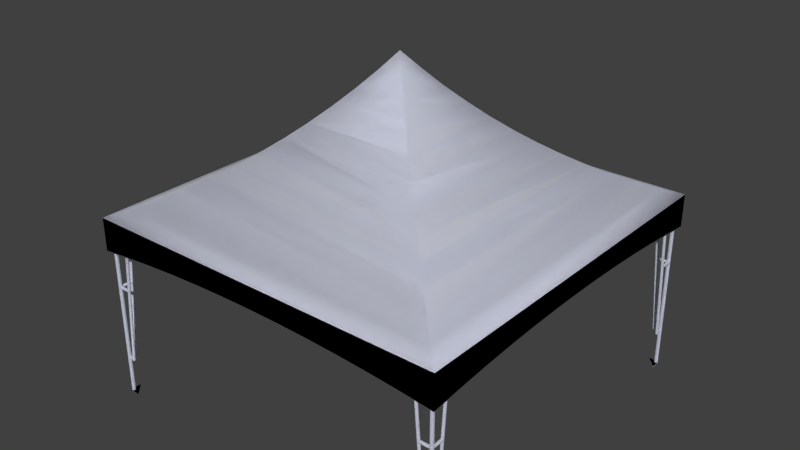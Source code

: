 # Source: barnum.blend  (saved by Blender 2.74.0; exported with 4.5.12 LTS)
import bpy
from mathutils import Matrix  # noqa: F401  (used for matrix-valued properties, if any)

bpy.ops.wm.read_factory_settings(use_empty=True)
scene = bpy.context.scene
scene.name = 'Scene'

# ---- collections
col_collection_1 = bpy.data.collections.new('Collection 1'); scene.collection.children.link(col_collection_1)

# ---- materials (node trees are filled in below, after node groups)
mat_material_001 = bpy.data.materials.new('material.001')
mat_material_001.alpha_threshold = 0.0
mat_material_001.use_transparent_shadow = False
mat_material_001.diffuse_color = (1.0, 1.0, 1.0, 1.0)
mat_material_001.roughness = 0.5
mat_material_0_001 = bpy.data.materials.new('material_0.001')
mat_material_0_001.alpha_threshold = 0.0
mat_material_0_001.use_transparent_shadow = False
mat_material_0_001.diffuse_color = (0.8382, 0.8627, 1.0, 1.0)
mat_material_0_001.roughness = 0.5
mat_edge_color000255_001 = bpy.data.materials.new('edge_color000255.001')
mat_edge_color000255_001.alpha_threshold = 0.0
mat_edge_color000255_001.use_transparent_shadow = False
mat_edge_color000255_001.roughness = 0.5

# ---- material node trees

# ---- world
world_world = bpy.data.worlds.new('World'); scene.world = world_world
world_world.color = (0.05088, 0.05088, 0.05088)
world_world.use_sun_shadow = False
world_world.sun_shadow_jitter_overblur = 0.0
world_world.cycles.sampling_method = 'MANUAL'
world_world.cycles.sample_map_resolution = 256

# ---- meshes
me_id78 = bpy.data.meshes.new('ID78')
me_id78.from_pydata([(161.1, 35.71, 36.24), (169.9, 169.9, 30.84), (161.1, 161.1, 36.24), (169.9, 26.99, 30.84), (169.9, 26.99, 30.84), (161.1, 35.71, 36.24), (169.9, 169.9, 30.84), (161.1, 161.1, 36.24), (161.1, 35.71, 36.24), (169.9, 26.99, 30.84), (169.9, 169.9, 30.84), (161.1, 161.1, 36.24), (35.71, 35.71, 36.24), (26.99, 26.99, 30.84), (35.71, 35.71, 36.24), (26.99, 26.99, 30.84), (26.99, 26.99, 30.84), (35.71, 35.71, 36.24), (178.7, 18.12, 25.94), (178.7, 178.7, 25.94), (178.7, 178.7, 25.94), (178.7, 18.12, 25.94), (178.7, 18.12, 25.94), (178.7, 178.7, 25.94), (35.71, 161.1, 36.24), (26.99, 169.9, 30.84), (35.71, 161.1, 36.24), (26.99, 169.9, 30.84), (26.99, 169.9, 30.84), (35.71, 161.1, 36.24), (152.6, 44.26, 42.13), (152.6, 152.6, 42.13), (152.6, 44.26, 42.13), (152.6, 152.6, 42.13), (152.6, 44.26, 42.13), (152.6, 152.6, 42.13), (18.12, 18.12, 25.94), (18.12, 18.12, 25.94), (18.12, 18.12, 25.94), (44.26, 44.26, 42.13), (44.26, 44.26, 42.13), (44.26, 44.26, 42.13), (187.7, 9.12, 21.57), (187.7, 187.7, 21.57), (187.7, 187.7, 21.57), (187.7, 9.12, 21.57), (187.7, 9.12, 21.57), (187.7, 187.7, 21.57), (18.12, 178.7, 25.94), (18.12, 178.7, 25.94), (18.12, 178.7, 25.94), (44.26, 152.6, 42.13), (44.26, 152.6, 42.13), (44.26, 152.6, 42.13), (144.2, 52.64, 48.52), (144.2, 144.2, 48.52), (144.2, 52.64, 48.52), (144.2, 144.2, 48.52), (144.2, 52.64, 48.52), (144.2, 144.2, 48.52), (9.12, 9.12, 21.57), (9.12, 9.12, 21.57), (9.12, 9.12, 21.57), (52.64, 52.64, 48.52), (52.64, 52.64, 48.52), (52.64, 52.64, 48.52), (196.9, 0.0, 17.72), (196.9, 196.9, 17.72), (196.9, 196.9, 17.72), (196.9, 0.0, 17.72), (196.9, 0.0, 17.72), (196.9, 196.9, 17.72), (9.12, 187.7, 21.57), (9.12, 187.7, 21.57), (9.12, 187.7, 21.57), (52.64, 144.2, 48.52), (52.64, 144.2, 48.52), (52.64, 144.2, 48.52), (136.0, 60.83, 55.38), (136.0, 136.0, 55.38), (136.0, 60.83, 55.38), (136.0, 136.0, 55.38), (136.0, 60.83, 55.38), (136.0, 136.0, 55.38), (2.842e-14, 0.0, 17.72), (2.842e-14, 0.0, 17.72), (2.842e-14, 0.0, 17.72), (60.83, 60.83, 55.38), (60.83, 60.83, 55.38), (60.83, 60.83, 55.38), (196.9, 16.34, 1.803), (196.9, 0.0, 0.0), (196.9, 32.72, 3.279), (196.9, 49.12, 4.428), (196.9, 65.55, 5.249), (196.9, 81.98, 5.741), (196.9, 98.43, 5.906), (196.9, 114.9, 5.741), (196.9, 131.3, 5.249), (196.9, 147.7, 4.428), (196.9, 164.1, 3.279), (196.9, 180.5, 1.803), (196.9, 196.9, 0.0), (196.9, 196.9, 0.0), (196.9, 180.5, 1.803), (196.9, 164.1, 3.279), (196.9, 147.7, 4.428), (196.9, 131.3, 5.249), (196.9, 114.9, 5.741), (196.9, 98.43, 5.906), (196.9, 81.98, 5.741), (196.9, 65.55, 5.249), (196.9, 49.12, 4.428), (196.9, 32.72, 3.279), (196.9, 16.34, 1.803), (196.9, 0.0, 0.0), (196.9, 0.0, 0.0), (196.9, 16.34, 1.803), (196.9, 32.72, 3.279), (196.9, 49.12, 4.428), (196.9, 65.55, 5.249), (196.9, 81.98, 5.741), (196.9, 98.43, 5.906), (196.9, 114.9, 5.741), (196.9, 131.3, 5.249), (196.9, 147.7, 4.428), (196.9, 164.1, 3.279), (196.9, 180.5, 1.803), (196.9, 196.9, 0.0), (0.0, 196.9, 17.72), (0.0, 196.9, 17.72), (0.0, 196.9, 17.72), (60.83, 136.0, 55.38), (60.83, 136.0, 55.38), (60.83, 136.0, 55.38), (128.0, 68.81, 62.72), (128.0, 128.0, 62.72), (128.0, 68.81, 62.72), (128.0, 128.0, 62.72), (128.0, 68.81, 62.72), (128.0, 128.0, 62.72), (180.5, 1.303e-14, 1.803), (164.1, 1.185e-14, 3.279), (147.7, 1.066e-14, 4.428), (131.3, 9.479e-15, 5.249), (114.9, 8.292e-15, 5.741), (98.43, 7.105e-15, 5.906), (16.34, 1.18e-15, 1.803), (2.842e-14, 0.0, 0.0), (32.72, 2.362e-15, 3.279), (49.12, 3.546e-15, 4.428), (65.55, 4.732e-15, 5.249), (81.98, 5.918e-15, 5.741), (98.43, 7.105e-15, 5.906), (81.98, 5.918e-15, 5.741), (65.55, 4.732e-15, 5.249), (49.12, 3.546e-15, 4.428), (32.72, 2.362e-15, 3.279), (16.34, 1.18e-15, 1.803), (2.842e-14, 0.0, 0.0), (114.9, 8.292e-15, 5.741), (131.3, 9.479e-15, 5.249), (147.7, 1.066e-14, 4.428), (164.1, 1.185e-14, 3.279), (180.5, 1.303e-14, 1.803), (2.842e-14, 0.0, 0.0), (16.34, 1.18e-15, 1.803), (32.72, 2.362e-15, 3.279), (49.12, 3.546e-15, 4.428), (65.55, 4.732e-15, 5.249), (81.98, 5.918e-15, 5.741), (98.43, 7.105e-15, 5.906), (114.9, 8.292e-15, 5.741), (131.3, 9.479e-15, 5.249), (147.7, 1.066e-14, 4.428), (164.1, 1.185e-14, 3.279), (180.5, 1.303e-14, 1.803), (68.81, 68.81, 62.72), (68.81, 68.81, 62.72), (68.81, 68.81, 62.72), (16.34, 196.9, 1.803), (2.842e-14, 196.9, 0.0), (32.72, 196.9, 3.279), (49.12, 196.9, 4.428), (65.55, 196.9, 5.249), (81.98, 196.9, 5.741), (98.43, 196.9, 5.906), (180.5, 196.9, 1.803), (164.1, 196.9, 3.279), (147.7, 196.9, 4.428), (131.3, 196.9, 5.249), (114.9, 196.9, 5.741), (98.43, 196.9, 5.906), (114.9, 196.9, 5.741), (131.3, 196.9, 5.249), (147.7, 196.9, 4.428), (164.1, 196.9, 3.279), (180.5, 196.9, 1.803), (81.98, 196.9, 5.741), (65.55, 196.9, 5.249), (49.12, 196.9, 4.428), (32.72, 196.9, 3.279), (16.34, 196.9, 1.803), (2.842e-14, 196.9, 0.0), (180.5, 196.9, 1.803), (164.1, 196.9, 3.279), (147.7, 196.9, 4.428), (131.3, 196.9, 5.249), (114.9, 196.9, 5.741), (98.43, 196.9, 5.906), (81.98, 196.9, 5.741), (65.55, 196.9, 5.249), (49.12, 196.9, 4.428), (32.72, 196.9, 3.279), (16.34, 196.9, 1.803), (2.842e-14, 196.9, 0.0), (68.81, 128.0, 62.72), (68.81, 128.0, 62.72), (68.81, 128.0, 62.72), (120.3, 76.57, 70.5), (120.3, 120.3, 70.5), (120.3, 120.3, 70.5), (120.3, 76.57, 70.5), (120.3, 76.57, 70.5), (120.3, 120.3, 70.5), (8.294e-15, 16.34, 1.803), (1.012e-14, 32.72, 3.279), (1.195e-14, 49.12, 4.428), (1.378e-14, 65.55, 5.249), (1.561e-14, 81.98, 5.741), (1.745e-14, 98.43, 5.906), (1.928e-14, 114.9, 5.741), (2.111e-14, 131.3, 5.249), (2.294e-14, 147.7, 4.428), (2.477e-14, 164.1, 3.279), (2.66e-14, 180.5, 1.803), (2.66e-14, 180.5, 1.803), (2.477e-14, 164.1, 3.279), (2.294e-14, 147.7, 4.428), (2.111e-14, 131.3, 5.249), (1.928e-14, 114.9, 5.741), (1.745e-14, 98.43, 5.906), (1.561e-14, 81.98, 5.741), (1.378e-14, 65.55, 5.249), (1.195e-14, 49.12, 4.428), (1.012e-14, 32.72, 3.279), (8.294e-15, 16.34, 1.803), (2.66e-14, 180.5, 1.803), (2.477e-14, 164.1, 3.279), (2.294e-14, 147.7, 4.428), (2.111e-14, 131.3, 5.249), (1.928e-14, 114.9, 5.741), (1.745e-14, 98.43, 5.906), (1.561e-14, 81.98, 5.741), (1.378e-14, 65.55, 5.249), (1.195e-14, 49.12, 4.428), (1.012e-14, 32.72, 3.279), (8.294e-15, 16.34, 1.803), (76.57, 76.57, 70.5), (76.57, 76.57, 70.5), (76.57, 76.57, 70.5), (76.57, 120.3, 70.5), (76.57, 120.3, 70.5), (76.57, 120.3, 70.5), (112.7, 84.1, 78.73), (112.7, 112.7, 78.73), (112.7, 112.7, 78.73), (112.7, 84.1, 78.73), (112.7, 84.1, 78.73), (112.7, 112.7, 78.73), (84.1, 84.1, 78.73), (84.1, 84.1, 78.73), (84.1, 84.1, 78.73), (84.1, 112.7, 78.73), (84.1, 112.7, 78.73), (84.1, 112.7, 78.73), (105.5, 91.39, 87.39), (105.5, 105.5, 87.39), (105.5, 105.5, 87.39), (105.5, 91.39, 87.39), (105.5, 91.39, 87.39), (105.5, 105.5, 87.39), (91.39, 91.39, 87.39), (91.39, 91.39, 87.39), (91.39, 91.39, 87.39), (91.39, 105.5, 87.39), (91.39, 105.5, 87.39), (91.39, 105.5, 87.39), (98.43, 98.43, 96.46), (98.43, 98.43, 96.46), (98.43, 98.43, 96.46)], [(116, 117), (117, 118), (118, 119), (119, 120), (120, 121), (121, 122), (122, 123), (123, 124), (124, 125), (125, 126), (126, 127), (127, 128), (165, 166), (166, 167), (167, 168), (168, 169), (169, 170), (170, 171), (171, 172), (172, 173), (173, 174), (174, 175), (175, 176), (176, 116), (128, 204), (204, 205), (205, 206), (206, 207), (207, 208), (208, 209), (209, 210), (210, 211), (211, 212), (212, 213), (213, 214), (214, 215), (215, 247), (247, 248), (248, 249), (249, 250), (250, 251), (251, 252), (252, 253), (253, 254), (254, 255), (255, 256), (256, 257), (257, 165)], [(0, 1, 2), (1, 0, 3), (3, 12, 13), (12, 3, 0), (18, 1, 3), (1, 18, 19), (24, 1, 25), (1, 24, 2), (30, 2, 31), (2, 30, 0), (12, 25, 13), (25, 12, 24), (18, 13, 36), (13, 18, 3), (0, 39, 12), (39, 0, 30), (42, 19, 18), (19, 42, 43), (25, 19, 48), (19, 25, 1), (51, 2, 24), (2, 51, 31), (54, 31, 55), (31, 54, 30), (13, 48, 36), (48, 13, 25), (12, 51, 24), (51, 12, 39), (42, 36, 60), (36, 42, 18), (30, 63, 39), (63, 30, 54), (66, 43, 42), (43, 66, 67), (48, 43, 72), (43, 48, 19), (75, 31, 51), (31, 75, 55), (78, 55, 79), (55, 78, 54), (36, 72, 60), (72, 36, 48), (39, 75, 51), (75, 39, 63), (66, 60, 84), (60, 66, 42), (54, 87, 63), (87, 54, 78), (90, 66, 91), (66, 90, 92), (66, 92, 67), (67, 92, 93), (67, 93, 94), (67, 94, 95), (67, 95, 96), (67, 96, 97), (67, 97, 98), (67, 98, 99), (67, 99, 100), (67, 100, 101), (67, 101, 102), (72, 67, 129), (67, 72, 43), (132, 55, 75), (55, 132, 79), (135, 79, 136), (79, 135, 78), (84, 72, 129), (72, 84, 60), (63, 132, 75), (132, 63, 87), (66, 141, 91), (141, 66, 142), (142, 66, 143), (143, 66, 144), (144, 66, 145), (145, 66, 146), (147, 84, 148), (84, 147, 149), (84, 149, 150), (84, 150, 151), (84, 151, 152), (84, 152, 146), (84, 146, 66), (78, 177, 87), (177, 78, 135), (129, 180, 181), (180, 129, 182), (182, 129, 183), (183, 129, 184), (184, 129, 185), (185, 129, 186), (187, 67, 102), (67, 187, 188), (67, 188, 189), (67, 189, 190), (67, 190, 191), (67, 191, 186), (67, 186, 129), (216, 79, 132), (79, 216, 136), (136, 219, 135), (219, 136, 220), (84, 225, 148), (225, 84, 226), (226, 84, 129), (226, 129, 227), (227, 129, 228), (228, 129, 229), (229, 129, 230), (230, 129, 231), (231, 129, 232), (232, 129, 233), (233, 129, 234), (234, 129, 235), (235, 129, 181), (87, 216, 132), (216, 87, 177), (219, 177, 135), (177, 219, 258), (261, 136, 216), (136, 261, 220), (220, 264, 219), (264, 220, 265), (258, 216, 177), (216, 258, 261), (264, 258, 219), (258, 264, 270), (273, 220, 261), (220, 273, 265), (265, 276, 264), (276, 265, 277), (270, 261, 258), (261, 270, 273), (276, 270, 264), (270, 276, 282), (285, 265, 273), (265, 285, 277), (277, 288, 276), (282, 273, 270), (273, 282, 285), (288, 282, 276), (288, 277, 285), (285, 282, 288), (4, 5, 6), (7, 6, 5), (5, 4, 14), (15, 14, 4), (20, 21, 6), (4, 6, 21), (7, 26, 6), (27, 6, 26), (5, 32, 7), (33, 7, 32), (26, 14, 27), (15, 27, 14), (4, 21, 15), (37, 15, 21), (32, 5, 40), (14, 40, 5), (44, 45, 20), (21, 20, 45), (6, 27, 20), (49, 20, 27), (33, 52, 7), (26, 7, 52), (32, 56, 33), (57, 33, 56), (27, 15, 49), (37, 49, 15), (40, 14, 52), (26, 52, 14), (21, 45, 37), (61, 37, 45), (56, 32, 64), (40, 64, 32), (68, 69, 44), (45, 44, 69), (20, 49, 44), (73, 44, 49), (57, 76, 33), (52, 33, 76), (56, 80, 57), (81, 57, 80), (49, 37, 73), (61, 73, 37), (64, 40, 76), (52, 76, 40), (45, 69, 61), (85, 61, 69), (80, 56, 88), (64, 88, 56), (103, 104, 68), (104, 105, 68), (105, 106, 68), (106, 107, 68), (107, 108, 68), (108, 109, 68), (109, 110, 68), (110, 111, 68), (111, 112, 68), (112, 113, 68), (68, 113, 69), (113, 114, 69), (115, 69, 114), (44, 73, 68), (130, 68, 73), (81, 133, 57), (76, 57, 133), (80, 137, 81), (138, 81, 137), (61, 85, 73), (130, 73, 85), (88, 64, 133), (76, 133, 64), (69, 153, 85), (153, 154, 85), (154, 155, 85), (155, 156, 85), (156, 157, 85), (157, 158, 85), (159, 85, 158), (153, 69, 160), (160, 69, 161), (161, 69, 162), (162, 69, 163), (163, 69, 164), (115, 164, 69), (137, 80, 178), (88, 178, 80), (130, 192, 68), (192, 193, 68), (193, 194, 68), (194, 195, 68), (195, 196, 68), (196, 197, 68), (103, 68, 197), (192, 130, 198), (198, 130, 199), (199, 130, 200), (200, 130, 201), (201, 130, 202), (203, 202, 130), (138, 217, 81), (133, 81, 217), (221, 138, 222), (137, 222, 138), (203, 130, 236), (236, 130, 237), (237, 130, 238), (238, 130, 239), (239, 130, 240), (240, 130, 241), (241, 130, 242), (242, 130, 243), (243, 130, 244), (244, 130, 245), (130, 85, 245), (245, 85, 246), (159, 246, 85), (178, 88, 217), (133, 217, 88), (259, 222, 178), (137, 178, 222), (221, 262, 138), (217, 138, 262), (266, 221, 267), (222, 267, 221), (262, 259, 217), (178, 217, 259), (271, 267, 259), (222, 259, 267), (266, 274, 221), (262, 221, 274), (278, 266, 279), (267, 279, 266), (274, 271, 262), (259, 262, 271), (283, 279, 271), (267, 271, 279), (278, 286, 266), (274, 266, 286), (279, 289, 278), (286, 283, 274), (271, 274, 283), (279, 283, 289), (286, 278, 289), (289, 283, 286)])
me_id78.polygons.foreach_set('use_smooth', [True] * 288)
me_id78.polygons.foreach_set('material_index', [0, 0, 0, 0, 0, 0, 0, 0, 0, 0, 0, 0, 0, 0, 0, 0, 0, 0, 0, 0, 0, 0, 0, 0, 0, 0, 0, 0, 0, 0, 0, 0, 0, 0, 0, 0, 0, 0, 0, 0, 0, 0, 0, 0, 0, 0, 0, 0, 0, 0, 0, 0, 0, 0, 0, 0, 0, 0, 0, 0, 0, 0, 0, 0, 0, 0, 0, 0, 0, 0, 0, 0, 0, 0, 0, 0, 0, 0, 0, 0, 0, 0, 0, 0, 0, 0, 0, 0, 0, 0, 0, 0, 0, 0, 0, 0, 0, 0, 0, 0, 0, 0, 0, 0, 0, 0, 0, 0, 0, 0, 0, 0, 0, 0, 0, 0, 0, 0, 0, 0, 0, 0, 0, 0, 0, 0, 0, 0, 0, 0, 0, 0, 0, 0, 0, 0, 0, 0, 0, 0, 0, 0, 0, 0, 1, 1, 1, 1, 1, 1, 1, 1, 1, 1, 1, 1, 1, 1, 1, 1, 1, 1, 1, 1, 1, 1, 1, 1, 1, 1, 1, 1, 1, 1, 1, 1, 1, 1, 1, 1, 1, 1, 1, 1, 1, 1, 1, 1, 1, 1, 1, 1, 1, 1, 1, 1, 1, 1, 1, 1, 1, 1, 1, 1, 1, 1, 1, 1, 1, 1, 1, 1, 1, 1, 1, 1, 1, 1, 1, 1, 1, 1, 1, 1, 1, 1, 1, 1, 1, 1, 1, 1, 1, 1, 1, 1, 1, 1, 1, 1, 1, 1, 1, 1, 1, 1, 1, 1, 1, 1, 1, 1, 1, 1, 1, 1, 1, 1, 1, 1, 1, 1, 1, 1, 1, 1, 1, 1, 1, 1, 1, 1, 1, 1, 1, 1, 1, 1, 1, 1, 1, 1, 1, 1, 1, 1, 1, 1])
me_id78.materials.append(None)
me_id78.materials.append(None)
me_id78.materials.append(None)
me_id78.use_remesh_preserve_volume = False
me_id78.use_remesh_preserve_attributes = False
me_id78.use_mirror_vertex_groups = False
me_id78.update()
me_id43 = bpy.data.meshes.new('ID43')
me_id43.from_pydata([(5.906, -0.9843, 0.3937), (0.9843, -0.9843, 0.0), (5.906, -0.9843, 0.0), (0.9843, -0.9843, 0.3937), (0.9843, -0.9843, 0.3937), (5.906, -0.9843, 0.3937), (0.9843, -0.9843, 0.0), (5.906, -0.9843, 0.0), (0.9843, -0.9843, 0.0), (5.906, -0.9843, 0.0), (5.906, -0.9843, 0.3937), (0.9843, -0.9843, 0.3937), (1.11e-16, 4.921, 0.0), (0.03354, -0.2547, 0.0), (0.0, 0.0, 0.0), (5.906, -0.9843, 0.0), (0.1319, -0.4921, 0.0), (0.2883, -0.696, 0.0), (0.4921, -0.8524, 0.0), (0.7295, -0.9507, 0.0), (0.9843, -0.9843, 0.0), (0.9843, -0.9843, 0.0), (5.906, -0.9843, 0.0), (0.7295, -0.9507, 0.0), (0.4921, -0.8524, 0.0), (0.2883, -0.696, 0.0), (0.1319, -0.4921, 0.0), (0.03354, -0.2547, 0.0), (1.11e-16, 4.921, 0.0), (0.0, 0.0, 0.0), (0.7295, -0.9507, 0.0), (0.4921, -0.8524, 0.0), (0.2883, -0.696, 0.0), (0.1319, -0.4921, 0.0), (0.03354, -0.2547, 0.0), (0.0, 0.0, 0.0), (1.11e-16, 4.921, 0.0), (1.11e-16, 4.921, 0.0), (5.906, -0.9843, 0.3937), (5.906, -0.9843, 0.0), (1.11e-16, 4.921, 0.3937), (1.11e-16, 4.921, 0.3937), (1.11e-16, 4.921, 0.0), (5.906, -0.9843, 0.3937), (5.906, -0.9843, 0.0), (1.11e-16, 4.921, 0.3937), (0.03354, -0.2547, 0.3937), (1.11e-16, 4.921, 0.3937), (0.0, 0.0, 0.3937), (5.906, -0.9843, 0.3937), (0.1319, -0.4921, 0.3937), (0.2883, -0.696, 0.3937), (0.4921, -0.8524, 0.3937), (0.7295, -0.9507, 0.3937), (0.9843, -0.9843, 0.3937), (0.9843, -0.9843, 0.3937), (0.7295, -0.9507, 0.3937), (5.906, -0.9843, 0.3937), (0.4921, -0.8524, 0.3937), (0.2883, -0.696, 0.3937), (0.1319, -0.4921, 0.3937), (0.03354, -0.2547, 0.3937), (1.11e-16, 4.921, 0.3937), (0.0, 0.0, 0.3937), (0.0, 0.0, 0.3937), (0.03354, -0.2547, 0.3937), (0.1319, -0.4921, 0.3937), (0.2883, -0.696, 0.3937), (0.4921, -0.8524, 0.3937), (0.7295, -0.9507, 0.3937), (0.7295, -0.9507, 0.0), (0.7295, -0.9507, 0.3937), (0.7295, -0.9507, 0.3937), (0.7295, -0.9507, 0.0), (0.4921, -0.8524, 0.0), (0.4921, -0.8524, 0.3937), (0.4921, -0.8524, 0.3937), (0.4921, -0.8524, 0.0), (0.2883, -0.696, 0.0), (0.2883, -0.696, 0.3937), (0.2883, -0.696, 0.3937), (0.2883, -0.696, 0.0), (0.1319, -0.4921, 0.3937), (0.1319, -0.4921, 0.0), (0.1319, -0.4921, 0.0), (0.1319, -0.4921, 0.3937), (0.03354, -0.2547, 0.3937), (0.03354, -0.2547, 0.0), (0.03354, -0.2547, 0.0), (0.03354, -0.2547, 0.3937), (0.0, 0.0, 0.3937), (0.0, 0.0, 0.0), (0.0, 0.0, 0.0), (0.0, 0.0, 0.3937), (1.11e-16, 4.921, 0.3937), (1.11e-16, 4.921, 0.0), (1.11e-16, 4.921, 0.0), (1.11e-16, 4.921, 0.3937)], [(8, 9), (10, 9), (11, 10), (8, 30), (30, 31), (31, 32), (32, 33), (33, 34), (34, 35), (36, 35), (36, 9), (45, 10), (36, 45), (45, 64), (65, 64), (66, 65), (67, 66), (68, 67), (69, 68), (11, 69)], [(0, 1, 2), (1, 0, 3), (12, 13, 14), (13, 12, 15), (13, 15, 16), (16, 15, 17), (17, 15, 18), (18, 15, 19), (19, 15, 20), (37, 38, 39), (38, 37, 40), (46, 47, 48), (47, 46, 49), (49, 46, 50), (49, 50, 51), (49, 51, 52), (49, 52, 53), (49, 53, 54), (3, 70, 1), (70, 3, 71), (71, 74, 70), (74, 71, 75), (75, 78, 74), (78, 75, 79), (82, 78, 79), (78, 82, 83), (86, 83, 82), (83, 86, 87), (90, 87, 86), (87, 90, 91), (94, 91, 90), (91, 94, 95), (4, 5, 6), (7, 6, 5), (21, 22, 23), (23, 22, 24), (24, 22, 25), (25, 22, 26), (26, 22, 27), (22, 28, 27), (29, 27, 28), (41, 42, 43), (44, 43, 42), (55, 56, 57), (56, 58, 57), (58, 59, 57), (59, 60, 57), (60, 61, 57), (57, 61, 62), (63, 62, 61), (72, 4, 73), (6, 73, 4), (76, 72, 77), (73, 77, 72), (80, 76, 81), (77, 81, 76), (84, 85, 81), (80, 81, 85), (88, 89, 84), (85, 84, 89), (92, 93, 88), (89, 88, 93), (96, 97, 92), (93, 92, 97)])
me_id43.polygons.foreach_set('use_smooth', [1, 1, 0, 0, 0, 0, 0, 0, 0, 0, 0, 0, 0, 0, 0, 0, 0, 0, 1, 1, 1, 1, 1, 1, 1, 1, 1, 1, 1, 1, 1, 1, 1, 1, 0, 0, 0, 0, 0, 0, 0, 0, 0, 0, 0, 0, 0, 0, 0, 0, 1, 1, 1, 1, 1, 1, 1, 1, 1, 1, 1, 1, 1, 1])
me_id43.polygons.foreach_set('material_index', [0, 0, 0, 0, 0, 0, 0, 0, 0, 0, 0, 0, 0, 0, 0, 0, 0, 0, 0, 0, 0, 0, 0, 0, 0, 0, 0, 0, 0, 0, 0, 0, 1, 1, 1, 1, 1, 1, 1, 1, 1, 1, 1, 1, 1, 1, 1, 1, 1, 1, 1, 1, 1, 1, 1, 1, 1, 1, 1, 1, 1, 1, 1, 1])
me_id43.materials.append(None)
me_id43.materials.append(None)
me_id43.materials.append(None)
me_id43.use_remesh_preserve_volume = False
me_id43.use_remesh_preserve_attributes = False
me_id43.use_mirror_vertex_groups = False
me_id43.update()
me_id29 = bpy.data.meshes.new('ID29')
me_id29.from_pydata([(0.0, 0.7874, 78.74), (0.02683, 0.5836, 0.0), (0.02683, 0.5836, 78.74), (0.0, 0.7874, 0.0), (0.0, 0.7874, 0.0), (0.0, 0.7874, 78.74), (0.02683, 0.5836, 0.0), (0.02683, 0.5836, 78.74), (0.02683, 0.5836, 0.0), (0.0, 0.7874, 0.0), (0.02683, 0.5836, 78.74), (0.0, 0.7874, 78.74), (0.02683, 0.9912, 0.0), (0.02683, 0.5836, 0.0), (0.0, 0.7874, 0.0), (0.1055, 1.181, 0.0), (0.1055, 0.3937, 0.0), (0.2306, 1.344, 0.0), (0.2306, 0.2306, 0.0), (0.3937, 1.469, 0.0), (0.3937, 0.1055, 0.0), (0.5836, 1.548, 0.0), (0.5836, 0.02683, 0.0), (0.7874, 1.575, 0.0), (0.7874, 0.0, 0.0), (0.9912, 1.548, 0.0), (0.9912, 0.02683, 0.0), (1.181, 1.469, 0.0), (1.181, 0.1055, 0.0), (1.344, 1.344, 0.0), (1.344, 0.2306, 0.0), (1.469, 1.181, 0.0), (1.469, 0.3937, 0.0), (1.548, 0.9912, 0.0), (1.548, 0.5836, 0.0), (1.575, 0.7874, 0.0), (1.575, 0.7874, 0.0), (1.548, 0.9912, 0.0), (1.548, 0.5836, 0.0), (1.469, 0.3937, 0.0), (1.469, 1.181, 0.0), (1.344, 0.2306, 0.0), (1.344, 1.344, 0.0), (1.181, 0.1055, 0.0), (1.181, 1.469, 0.0), (0.9912, 0.02683, 0.0), (0.9912, 1.548, 0.0), (0.7874, 0.0, 0.0), (0.7874, 1.575, 0.0), (0.5836, 0.02683, 0.0), (0.5836, 1.548, 0.0), (0.3937, 0.1055, 0.0), (0.3937, 1.469, 0.0), (0.2306, 0.2306, 0.0), (0.2306, 1.344, 0.0), (0.1055, 0.3937, 0.0), (0.1055, 1.181, 0.0), (0.02683, 0.5836, 0.0), (0.02683, 0.9912, 0.0), (0.0, 0.7874, 0.0), (0.5836, 1.548, 0.0), (0.7874, 1.575, 0.0), (0.9912, 1.548, 0.0), (1.181, 1.469, 0.0), (1.344, 1.344, 0.0), (1.469, 1.181, 0.0), (1.548, 0.9912, 0.0), (1.575, 0.7874, 0.0), (1.548, 0.5836, 0.0), (1.469, 0.3937, 0.0), (1.344, 0.2306, 0.0), (1.181, 0.1055, 0.0), (0.9912, 0.02683, 0.0), (0.7874, 0.0, 0.0), (0.5836, 0.02683, 0.0), (0.3937, 0.1055, 0.0), (0.2306, 0.2306, 0.0), (0.1055, 0.3937, 0.0), (0.02683, 0.9912, 0.0), (0.1055, 1.181, 0.0), (0.2306, 1.344, 0.0), (0.3937, 1.469, 0.0), (0.1055, 0.3937, 0.0), (0.1055, 0.3937, 78.74), (0.1055, 0.3937, 0.0), (0.1055, 0.3937, 78.74), (0.1055, 0.3937, 78.74), (0.02683, 0.5836, 78.74), (0.02683, 0.9912, 78.74), (0.0, 0.7874, 78.74), (0.1055, 0.3937, 78.74), (0.1055, 1.181, 78.74), (0.2306, 0.2306, 78.74), (0.2306, 1.344, 78.74), (0.3937, 0.1055, 78.74), (0.3937, 1.469, 78.74), (0.5836, 1.548, 78.74), (0.5836, 0.02683, 78.74), (0.7874, 1.575, 78.74), (0.7874, 0.0, 78.74), (0.9912, 0.02683, 78.74), (0.9912, 1.548, 78.74), (1.181, 1.469, 78.74), (1.181, 0.1055, 78.74), (1.344, 0.2306, 78.74), (1.344, 1.344, 78.74), (1.469, 0.3937, 78.74), (1.469, 1.181, 78.74), (1.548, 0.5836, 78.74), (1.548, 0.9912, 78.74), (1.575, 0.7874, 78.74), (1.575, 0.7874, 78.74), (1.548, 0.5836, 78.74), (1.548, 0.9912, 78.74), (1.469, 1.181, 78.74), (1.469, 0.3937, 78.74), (1.344, 1.344, 78.74), (1.344, 0.2306, 78.74), (1.181, 1.469, 78.74), (1.181, 0.1055, 78.74), (0.9912, 0.02683, 78.74), (0.9912, 1.548, 78.74), (0.7874, 1.575, 78.74), (0.7874, 0.0, 78.74), (0.5836, 0.02683, 78.74), (0.5836, 1.548, 78.74), (0.3937, 0.1055, 78.74), (0.3937, 1.469, 78.74), (0.2306, 1.344, 78.74), (0.2306, 0.2306, 78.74), (0.1055, 1.181, 78.74), (0.1055, 0.3937, 78.74), (0.02683, 0.9912, 78.74), (0.02683, 0.5836, 78.74), (0.0, 0.7874, 78.74), (0.5836, 1.548, 78.74), (0.7874, 1.575, 78.74), (0.3937, 1.469, 78.74), (0.2306, 1.344, 78.74), (0.1055, 1.181, 78.74), (0.02683, 0.9912, 78.74), (0.2306, 0.2306, 78.74), (0.3937, 0.1055, 78.74), (0.5836, 0.02683, 78.74), (0.7874, 0.0, 78.74), (0.9912, 0.02683, 78.74), (1.181, 0.1055, 78.74), (1.344, 0.2306, 78.74), (1.469, 0.3937, 78.74), (1.548, 0.5836, 78.74), (1.575, 0.7874, 78.74), (1.548, 0.9912, 78.74), (1.469, 1.181, 78.74), (1.344, 1.344, 78.74), (1.181, 1.469, 78.74), (0.9912, 1.548, 78.74), (0.02683, 0.9912, 78.74), (0.02683, 0.9912, 0.0), (0.02683, 0.9912, 0.0), (0.02683, 0.9912, 78.74), (0.5836, 1.548, 78.74), (0.7874, 1.575, 0.0), (0.5836, 1.548, 0.0), (0.7874, 1.575, 78.74), (0.7874, 1.575, 78.74), (0.5836, 1.548, 78.74), (0.7874, 1.575, 0.0), (0.5836, 1.548, 0.0), (0.9912, 1.548, 0.0), (0.9912, 1.548, 78.74), (0.9912, 1.548, 78.74), (0.9912, 1.548, 0.0), (1.181, 1.469, 0.0), (1.181, 1.469, 78.74), (1.181, 1.469, 78.74), (1.181, 1.469, 0.0), (1.344, 1.344, 0.0), (1.344, 1.344, 78.74), (1.344, 1.344, 78.74), (1.344, 1.344, 0.0), (1.469, 1.181, 78.74), (1.469, 1.181, 0.0), (1.469, 1.181, 78.74), (1.469, 1.181, 0.0), (1.548, 0.9912, 78.74), (1.548, 0.9912, 0.0), (1.548, 0.9912, 78.74), (1.548, 0.9912, 0.0), (1.575, 0.7874, 78.74), (1.575, 0.7874, 0.0), (1.575, 0.7874, 78.74), (1.575, 0.7874, 0.0), (1.548, 0.5836, 78.74), (1.548, 0.5836, 0.0), (1.548, 0.5836, 78.74), (1.548, 0.5836, 0.0), (1.469, 0.3937, 78.74), (1.469, 0.3937, 0.0), (1.469, 0.3937, 78.74), (1.469, 0.3937, 0.0), (1.344, 0.2306, 78.74), (1.344, 0.2306, 0.0), (1.344, 0.2306, 78.74), (1.344, 0.2306, 0.0), (1.181, 0.1055, 0.0), (1.181, 0.1055, 78.74), (1.181, 0.1055, 78.74), (1.181, 0.1055, 0.0), (0.9912, 0.02683, 0.0), (0.9912, 0.02683, 78.74), (0.9912, 0.02683, 78.74), (0.9912, 0.02683, 0.0), (0.7874, 0.0, 0.0), (0.7874, 0.0, 78.74), (0.7874, 0.0, 78.74), (0.7874, 0.0, 0.0), (0.5836, 0.02683, 0.0), (0.5836, 0.02683, 78.74), (0.5836, 0.02683, 78.74), (0.5836, 0.02683, 0.0), (0.3937, 0.1055, 0.0), (0.3937, 0.1055, 78.74), (0.3937, 0.1055, 78.74), (0.3937, 0.1055, 0.0), (0.2306, 0.2306, 0.0), (0.2306, 0.2306, 78.74), (0.2306, 0.2306, 78.74), (0.2306, 0.2306, 0.0), (0.1055, 1.181, 78.74), (0.1055, 1.181, 0.0), (0.1055, 1.181, 0.0), (0.1055, 1.181, 78.74), (0.2306, 1.344, 78.74), (0.2306, 1.344, 0.0), (0.2306, 1.344, 0.0), (0.2306, 1.344, 78.74), (0.3937, 1.469, 0.0), (0.3937, 1.469, 78.74), (0.3937, 1.469, 78.74), (0.3937, 1.469, 0.0)], [(8, 9), (10, 11), (60, 61), (61, 62), (62, 63), (63, 64), (64, 65), (65, 66), (66, 67), (67, 68), (68, 69), (69, 70), (70, 71), (71, 72), (72, 73), (73, 74), (74, 75), (75, 76), (76, 77), (77, 8), (9, 78), (78, 79), (79, 80), (80, 81), (81, 60), (86, 10), (135, 136), (137, 135), (138, 137), (139, 138), (140, 139), (11, 140), (141, 86), (142, 141), (143, 142), (144, 143), (145, 144), (146, 145), (147, 146), (148, 147), (149, 148), (150, 149), (151, 150), (152, 151), (153, 152), (154, 153), (155, 154), (136, 155)], [(0, 1, 2), (1, 0, 3), (12, 13, 14), (13, 12, 15), (13, 15, 16), (16, 15, 17), (16, 17, 18), (18, 17, 19), (18, 19, 20), (20, 19, 21), (20, 21, 22), (22, 21, 23), (22, 23, 24), (24, 23, 25), (24, 25, 26), (26, 25, 27), (26, 27, 28), (28, 27, 29), (28, 29, 30), (30, 29, 31), (30, 31, 32), (32, 31, 33), (32, 33, 34), (34, 33, 35), (2, 82, 83), (82, 2, 1), (87, 88, 89), (88, 87, 90), (88, 90, 91), (91, 90, 92), (91, 92, 93), (93, 92, 94), (93, 94, 95), (95, 94, 96), (96, 94, 97), (96, 97, 98), (98, 97, 99), (98, 99, 100), (98, 100, 101), (101, 100, 102), (102, 100, 103), (102, 103, 104), (102, 104, 105), (105, 104, 106), (105, 106, 107), (107, 106, 108), (107, 108, 109), (109, 108, 110), (156, 3, 0), (3, 156, 157), (160, 161, 162), (161, 160, 163), (163, 168, 161), (168, 163, 169), (169, 172, 168), (172, 169, 173), (173, 176, 172), (176, 173, 177), (176, 180, 181), (180, 176, 177), (181, 184, 185), (184, 181, 180), (185, 188, 189), (188, 185, 184), (189, 192, 193), (192, 189, 188), (193, 196, 197), (196, 193, 192), (197, 200, 201), (200, 197, 196), (200, 204, 201), (204, 200, 205), (205, 208, 204), (208, 205, 209), (209, 212, 208), (212, 209, 213), (213, 216, 212), (216, 213, 217), (217, 220, 216), (220, 217, 221), (221, 224, 220), (224, 221, 225), (83, 224, 225), (224, 83, 82), (228, 157, 156), (157, 228, 229), (232, 229, 228), (229, 232, 233), (232, 236, 233), (236, 232, 237), (237, 162, 236), (162, 237, 160), (4, 5, 6), (7, 6, 5), (36, 37, 38), (38, 37, 39), (37, 40, 39), (39, 40, 41), (40, 42, 41), (41, 42, 43), (42, 44, 43), (43, 44, 45), (44, 46, 45), (45, 46, 47), (46, 48, 47), (47, 48, 49), (48, 50, 49), (49, 50, 51), (50, 52, 51), (51, 52, 53), (52, 54, 53), (53, 54, 55), (54, 56, 55), (55, 56, 57), (56, 58, 57), (59, 57, 58), (6, 7, 84), (85, 84, 7), (111, 112, 113), (113, 112, 114), (112, 115, 114), (114, 115, 116), (115, 117, 116), (116, 117, 118), (117, 119, 118), (119, 120, 118), (118, 120, 121), (121, 120, 122), (120, 123, 122), (123, 124, 122), (122, 124, 125), (124, 126, 125), (125, 126, 127), (127, 126, 128), (126, 129, 128), (128, 129, 130), (129, 131, 130), (130, 131, 132), (131, 133, 132), (134, 132, 133), (158, 159, 4), (5, 4, 159), (164, 165, 166), (167, 166, 165), (170, 164, 171), (166, 171, 164), (174, 170, 175), (171, 175, 170), (178, 174, 179), (175, 179, 174), (178, 179, 182), (183, 182, 179), (182, 183, 186), (187, 186, 183), (186, 187, 190), (191, 190, 187), (190, 191, 194), (195, 194, 191), (194, 195, 198), (199, 198, 195), (198, 199, 202), (203, 202, 199), (206, 202, 207), (203, 207, 202), (210, 206, 211), (207, 211, 206), (214, 210, 215), (211, 215, 210), (218, 214, 219), (215, 219, 214), (222, 218, 223), (219, 223, 218), (226, 222, 227), (223, 227, 222), (84, 85, 227), (226, 227, 85), (230, 231, 158), (159, 158, 231), (234, 235, 230), (231, 230, 235), (238, 235, 239), (234, 239, 235), (165, 238, 167), (239, 167, 238)])
me_id29.polygons.foreach_set('use_smooth', [1, 1, 0, 0, 0, 0, 0, 0, 0, 0, 0, 0, 0, 0, 0, 0, 0, 0, 0, 0, 0, 0, 0, 0, 1, 1, 0, 0, 0, 0, 0, 0, 0, 0, 0, 0, 0, 0, 0, 0, 0, 0, 0, 0, 0, 0, 0, 0, 1, 1, 1, 1, 1, 1, 1, 1, 1, 1, 1, 1, 1, 1, 1, 1, 1, 1, 1, 1, 1, 1, 1, 1, 1, 1, 1, 1, 1, 1, 1, 1, 1, 1, 1, 1, 1, 1, 1, 1, 1, 1, 1, 1, 1, 1, 0, 0, 0, 0, 0, 0, 0, 0, 0, 0, 0, 0, 0, 0, 0, 0, 0, 0, 0, 0, 0, 0, 1, 1, 0, 0, 0, 0, 0, 0, 0, 0, 0, 0, 0, 0, 0, 0, 0, 0, 0, 0, 0, 0, 0, 0, 1, 1, 1, 1, 1, 1, 1, 1, 1, 1, 1, 1, 1, 1, 1, 1, 1, 1, 1, 1, 1, 1, 1, 1, 1, 1, 1, 1, 1, 1, 1, 1, 1, 1, 1, 1, 1, 1, 1, 1, 1, 1, 1, 1])
me_id29.polygons.foreach_set('material_index', [0, 0, 0, 0, 0, 0, 0, 0, 0, 0, 0, 0, 0, 0, 0, 0, 0, 0, 0, 0, 0, 0, 0, 0, 0, 0, 0, 0, 0, 0, 0, 0, 0, 0, 0, 0, 0, 0, 0, 0, 0, 0, 0, 0, 0, 0, 0, 0, 0, 0, 0, 0, 0, 0, 0, 0, 0, 0, 0, 0, 0, 0, 0, 0, 0, 0, 0, 0, 0, 0, 0, 0, 0, 0, 0, 0, 0, 0, 0, 0, 0, 0, 0, 0, 0, 0, 0, 0, 0, 0, 0, 0, 1, 1, 1, 1, 1, 1, 1, 1, 1, 1, 1, 1, 1, 1, 1, 1, 1, 1, 1, 1, 1, 1, 1, 1, 1, 1, 1, 1, 1, 1, 1, 1, 1, 1, 1, 1, 1, 1, 1, 1, 1, 1, 1, 1, 1, 1, 1, 1, 1, 1, 1, 1, 1, 1, 1, 1, 1, 1, 1, 1, 1, 1, 1, 1, 1, 1, 1, 1, 1, 1, 1, 1, 1, 1, 1, 1, 1, 1, 1, 1, 1, 1, 1, 1, 1, 1, 1, 1, 1, 1, 1, 1])
me_id29.materials.append(None)
me_id29.materials.append(None)
me_id29.materials.append(None)
me_id29.use_remesh_preserve_volume = False
me_id29.use_remesh_preserve_attributes = False
me_id29.use_mirror_vertex_groups = False
me_id29.update()
me_id5_001 = bpy.data.meshes.new('ID5.001')
me_id5_001.from_pydata([(0.2883, 0.696, 78.74), (0.4921, 0.8524, 0.0), (0.2883, 0.696, 0.0), (0.4921, 0.8524, 78.74), (0.4921, 0.8524, 78.74), (0.2883, 0.696, 78.74), (0.4921, 0.8524, 0.0), (0.2883, 0.696, 0.0), (0.2883, 0.696, 0.0), (0.4921, 0.8524, 0.0), (0.2883, 0.696, 78.74), (0.4921, 0.8524, 78.74), (0.03354, 0.2547, 0.0), (0.03354, -0.2547, 0.0), (0.0, 0.0, 0.0), (0.1319, 0.4921, 0.0), (0.1319, -0.4921, 0.0), (0.2883, 0.696, 0.0), (0.2883, -0.696, 0.0), (0.4921, 0.8524, 0.0), (0.4921, -0.8524, 0.0), (0.7295, 0.9507, 0.0), (0.7295, -0.9507, 0.0), (0.9843, 0.9843, 0.0), (0.9843, -0.9843, 0.0), (1.239, 0.9507, 0.0), (1.239, -0.9507, 0.0), (1.476, 0.8524, 0.0), (1.476, -0.8524, 0.0), (1.68, 0.696, 0.0), (1.68, -0.696, 0.0), (1.837, 0.4921, 0.0), (1.837, -0.4921, 0.0), (1.935, 0.2547, 0.0), (1.935, -0.2547, 0.0), (1.969, 0.0, 0.0), (1.969, 0.0, 0.0), (1.935, 0.2547, 0.0), (1.935, -0.2547, 0.0), (1.837, -0.4921, 0.0), (1.837, 0.4921, 0.0), (1.68, -0.696, 0.0), (1.68, 0.696, 0.0), (1.476, -0.8524, 0.0), (1.476, 0.8524, 0.0), (1.239, -0.9507, 0.0), (1.239, 0.9507, 0.0), (0.9843, -0.9843, 0.0), (0.9843, 0.9843, 0.0), (0.7295, -0.9507, 0.0), (0.7295, 0.9507, 0.0), (0.4921, -0.8524, 0.0), (0.4921, 0.8524, 0.0), (0.2883, -0.696, 0.0), (0.2883, 0.696, 0.0), (0.1319, -0.4921, 0.0), (0.1319, 0.4921, 0.0), (0.03354, -0.2547, 0.0), (0.03354, 0.2547, 0.0), (0.0, 0.0, 0.0), (0.7295, 0.9507, 0.0), (0.9843, 0.9843, 0.0), (1.239, 0.9507, 0.0), (1.476, 0.8524, 0.0), (1.68, 0.696, 0.0), (1.837, 0.4921, 0.0), (1.935, 0.2547, 0.0), (1.969, 0.0, 0.0), (1.935, -0.2547, 0.0), (1.837, -0.4921, 0.0), (1.68, -0.696, 0.0), (1.476, -0.8524, 0.0), (1.239, -0.9507, 0.0), (0.9843, -0.9843, 0.0), (0.7295, -0.9507, 0.0), (0.4921, -0.8524, 0.0), (0.2883, -0.696, 0.0), (0.1319, -0.4921, 0.0), (0.03354, -0.2547, 0.0), (0.0, 0.0, 0.0), (0.03354, 0.2547, 0.0), (0.1319, 0.4921, 0.0), (0.1319, 0.4921, 0.0), (0.1319, 0.4921, 78.74), (0.1319, 0.4921, 0.0), (0.1319, 0.4921, 78.74), (0.1319, 0.4921, 78.74), (0.03354, -0.2547, 78.74), (0.03354, 0.2547, 78.74), (0.0, 0.0, 78.74), (0.1319, 0.4921, 78.74), (0.1319, -0.4921, 78.74), (0.2883, 0.696, 78.74), (0.2883, -0.696, 78.74), (0.4921, 0.8524, 78.74), (0.4921, -0.8524, 78.74), (0.7295, 0.9507, 78.74), (0.7295, -0.9507, 78.74), (0.9843, 0.9843, 78.74), (0.9843, -0.9843, 78.74), (1.239, -0.9507, 78.74), (1.239, 0.9507, 78.74), (1.476, 0.8524, 78.74), (1.476, -0.8524, 78.74), (1.68, 0.696, 78.74), (1.68, -0.696, 78.74), (1.837, -0.4921, 78.74), (1.837, 0.4921, 78.74), (1.935, -0.2547, 78.74), (1.935, 0.2547, 78.74), (1.969, 0.0, 78.74), (1.969, 0.0, 78.74), (1.935, -0.2547, 78.74), (1.935, 0.2547, 78.74), (1.837, 0.4921, 78.74), (1.837, -0.4921, 78.74), (1.68, 0.696, 78.74), (1.68, -0.696, 78.74), (1.476, -0.8524, 78.74), (1.476, 0.8524, 78.74), (1.239, -0.9507, 78.74), (1.239, 0.9507, 78.74), (0.9843, 0.9843, 78.74), (0.9843, -0.9843, 78.74), (0.7295, -0.9507, 78.74), (0.7295, 0.9507, 78.74), (0.4921, -0.8524, 78.74), (0.4921, 0.8524, 78.74), (0.2883, -0.696, 78.74), (0.2883, 0.696, 78.74), (0.1319, -0.4921, 78.74), (0.1319, 0.4921, 78.74), (0.03354, -0.2547, 78.74), (0.03354, 0.2547, 78.74), (0.0, 0.0, 78.74), (0.7295, 0.9507, 78.74), (0.9843, 0.9843, 78.74), (0.03354, 0.2547, 78.74), (0.0, 0.0, 78.74), (0.03354, -0.2547, 78.74), (0.1319, -0.4921, 78.74), (0.2883, -0.696, 78.74), (0.4921, -0.8524, 78.74), (0.7295, -0.9507, 78.74), (0.9843, -0.9843, 78.74), (1.239, -0.9507, 78.74), (1.476, -0.8524, 78.74), (1.68, -0.696, 78.74), (1.837, -0.4921, 78.74), (1.935, -0.2547, 78.74), (1.969, 0.0, 78.74), (1.935, 0.2547, 78.74), (1.837, 0.4921, 78.74), (1.68, 0.696, 78.74), (1.476, 0.8524, 78.74), (1.239, 0.9507, 78.74), (0.7295, 0.9507, 0.0), (0.7295, 0.9507, 78.74), (0.7295, 0.9507, 78.74), (0.7295, 0.9507, 0.0), (0.9843, 0.9843, 0.0), (0.9843, 0.9843, 78.74), (0.9843, 0.9843, 78.74), (0.9843, 0.9843, 0.0), (1.239, 0.9507, 0.0), (1.239, 0.9507, 78.74), (1.239, 0.9507, 78.74), (1.239, 0.9507, 0.0), (1.476, 0.8524, 0.0), (1.476, 0.8524, 78.74), (1.476, 0.8524, 78.74), (1.476, 0.8524, 0.0), (1.68, 0.696, 0.0), (1.68, 0.696, 78.74), (1.68, 0.696, 78.74), (1.68, 0.696, 0.0), (1.837, 0.4921, 78.74), (1.837, 0.4921, 0.0), (1.837, 0.4921, 78.74), (1.837, 0.4921, 0.0), (1.935, 0.2547, 78.74), (1.935, 0.2547, 0.0), (1.935, 0.2547, 78.74), (1.935, 0.2547, 0.0), (1.969, 0.0, 78.74), (1.969, 0.0, 0.0), (1.969, 0.0, 78.74), (1.969, 0.0, 0.0), (1.935, -0.2547, 78.74), (1.935, -0.2547, 0.0), (1.935, -0.2547, 78.74), (1.935, -0.2547, 0.0), (1.837, -0.4921, 78.74), (1.837, -0.4921, 0.0), (1.837, -0.4921, 78.74), (1.837, -0.4921, 0.0), (1.68, -0.696, 78.74), (1.68, -0.696, 0.0), (1.68, -0.696, 78.74), (1.68, -0.696, 0.0), (1.476, -0.8524, 0.0), (1.476, -0.8524, 78.74), (1.476, -0.8524, 78.74), (1.476, -0.8524, 0.0), (1.239, -0.9507, 0.0), (1.239, -0.9507, 78.74), (1.239, -0.9507, 78.74), (1.239, -0.9507, 0.0), (0.9843, -0.9843, 0.0), (0.9843, -0.9843, 78.74), (0.9843, -0.9843, 78.74), (0.9843, -0.9843, 0.0), (0.7295, -0.9507, 0.0), (0.7295, -0.9507, 78.74), (0.7295, -0.9507, 78.74), (0.7295, -0.9507, 0.0), (0.4921, -0.8524, 0.0), (0.4921, -0.8524, 78.74), (0.4921, -0.8524, 78.74), (0.4921, -0.8524, 0.0), (0.2883, -0.696, 0.0), (0.2883, -0.696, 78.74), (0.2883, -0.696, 78.74), (0.2883, -0.696, 0.0), (0.1319, -0.4921, 78.74), (0.1319, -0.4921, 0.0), (0.1319, -0.4921, 0.0), (0.1319, -0.4921, 78.74), (0.03354, -0.2547, 78.74), (0.03354, -0.2547, 0.0), (0.03354, -0.2547, 0.0), (0.03354, -0.2547, 78.74), (0.0, 0.0, 78.74), (0.0, 0.0, 0.0), (0.0, 0.0, 0.0), (0.0, 0.0, 78.74), (0.03354, 0.2547, 78.74), (0.03354, 0.2547, 0.0), (0.03354, 0.2547, 0.0), (0.03354, 0.2547, 78.74)], [(8, 9), (10, 11), (60, 61), (61, 62), (62, 63), (63, 64), (64, 65), (65, 66), (66, 67), (67, 68), (68, 69), (69, 70), (70, 71), (71, 72), (72, 73), (73, 74), (74, 75), (75, 76), (76, 77), (77, 78), (78, 79), (79, 80), (80, 81), (81, 8), (9, 60), (86, 10), (135, 136), (11, 135), (137, 86), (138, 137), (139, 138), (140, 139), (141, 140), (142, 141), (143, 142), (144, 143), (145, 144), (146, 145), (147, 146), (148, 147), (149, 148), (150, 149), (151, 150), (152, 151), (153, 152), (154, 153), (155, 154), (136, 155)], [(0, 1, 2), (1, 0, 3), (12, 13, 14), (13, 12, 15), (13, 15, 16), (16, 15, 17), (16, 17, 18), (18, 17, 19), (18, 19, 20), (20, 19, 21), (20, 21, 22), (22, 21, 23), (22, 23, 24), (24, 23, 25), (24, 25, 26), (26, 25, 27), (26, 27, 28), (28, 27, 29), (28, 29, 30), (30, 29, 31), (30, 31, 32), (32, 31, 33), (32, 33, 34), (34, 33, 35), (0, 82, 83), (82, 0, 2), (87, 88, 89), (88, 87, 90), (90, 87, 91), (90, 91, 92), (92, 91, 93), (92, 93, 94), (94, 93, 95), (94, 95, 96), (96, 95, 97), (96, 97, 98), (98, 97, 99), (98, 99, 100), (98, 100, 101), (101, 100, 102), (102, 100, 103), (102, 103, 104), (104, 103, 105), (104, 105, 106), (104, 106, 107), (107, 106, 108), (107, 108, 109), (109, 108, 110), (3, 156, 1), (156, 3, 157), (157, 160, 156), (160, 157, 161), (161, 164, 160), (164, 161, 165), (165, 168, 164), (168, 165, 169), (169, 172, 168), (172, 169, 173), (172, 176, 177), (176, 172, 173), (177, 180, 181), (180, 177, 176), (181, 184, 185), (184, 181, 180), (185, 188, 189), (188, 185, 184), (189, 192, 193), (192, 189, 188), (193, 196, 197), (196, 193, 192), (196, 200, 197), (200, 196, 201), (201, 204, 200), (204, 201, 205), (205, 208, 204), (208, 205, 209), (209, 212, 208), (212, 209, 213), (213, 216, 212), (216, 213, 217), (217, 220, 216), (220, 217, 221), (224, 220, 221), (220, 224, 225), (228, 225, 224), (225, 228, 229), (232, 229, 228), (229, 232, 233), (236, 233, 232), (233, 236, 237), (83, 237, 236), (237, 83, 82), (4, 5, 6), (7, 6, 5), (36, 37, 38), (38, 37, 39), (37, 40, 39), (39, 40, 41), (40, 42, 41), (41, 42, 43), (42, 44, 43), (43, 44, 45), (44, 46, 45), (45, 46, 47), (46, 48, 47), (47, 48, 49), (48, 50, 49), (49, 50, 51), (50, 52, 51), (51, 52, 53), (52, 54, 53), (53, 54, 55), (54, 56, 55), (55, 56, 57), (56, 58, 57), (59, 57, 58), (7, 5, 84), (85, 84, 5), (111, 112, 113), (113, 112, 114), (112, 115, 114), (114, 115, 116), (115, 117, 116), (117, 118, 116), (116, 118, 119), (118, 120, 119), (119, 120, 121), (121, 120, 122), (120, 123, 122), (123, 124, 122), (122, 124, 125), (124, 126, 125), (125, 126, 127), (126, 128, 127), (127, 128, 129), (128, 130, 129), (129, 130, 131), (130, 132, 131), (131, 132, 133), (134, 133, 132), (158, 4, 159), (6, 159, 4), (162, 158, 163), (159, 163, 158), (166, 162, 167), (163, 167, 162), (170, 166, 171), (167, 171, 166), (174, 170, 175), (171, 175, 170), (174, 175, 178), (179, 178, 175), (178, 179, 182), (183, 182, 179), (182, 183, 186), (187, 186, 183), (186, 187, 190), (191, 190, 187), (190, 191, 194), (195, 194, 191), (194, 195, 198), (199, 198, 195), (202, 198, 203), (199, 203, 198), (206, 202, 207), (203, 207, 202), (210, 206, 211), (207, 211, 206), (214, 210, 215), (211, 215, 210), (218, 214, 219), (215, 219, 214), (222, 218, 223), (219, 223, 218), (226, 227, 223), (222, 223, 227), (230, 231, 226), (227, 226, 231), (234, 235, 230), (231, 230, 235), (238, 239, 234), (235, 234, 239), (84, 85, 238), (239, 238, 85)])
me_id5_001.polygons.foreach_set('use_smooth', [1, 1, 0, 0, 0, 0, 0, 0, 0, 0, 0, 0, 0, 0, 0, 0, 0, 0, 0, 0, 0, 0, 0, 0, 1, 1, 0, 0, 0, 0, 0, 0, 0, 0, 0, 0, 0, 0, 0, 0, 0, 0, 0, 0, 0, 0, 0, 0, 1, 1, 1, 1, 1, 1, 1, 1, 1, 1, 1, 1, 1, 1, 1, 1, 1, 1, 1, 1, 1, 1, 1, 1, 1, 1, 1, 1, 1, 1, 1, 1, 1, 1, 1, 1, 1, 1, 1, 1, 1, 1, 1, 1, 1, 1, 0, 0, 0, 0, 0, 0, 0, 0, 0, 0, 0, 0, 0, 0, 0, 0, 0, 0, 0, 0, 0, 0, 1, 1, 0, 0, 0, 0, 0, 0, 0, 0, 0, 0, 0, 0, 0, 0, 0, 0, 0, 0, 0, 0, 0, 0, 1, 1, 1, 1, 1, 1, 1, 1, 1, 1, 1, 1, 1, 1, 1, 1, 1, 1, 1, 1, 1, 1, 1, 1, 1, 1, 1, 1, 1, 1, 1, 1, 1, 1, 1, 1, 1, 1, 1, 1, 1, 1, 1, 1])
me_id5_001.polygons.foreach_set('material_index', [0, 0, 0, 0, 0, 0, 0, 0, 0, 0, 0, 0, 0, 0, 0, 0, 0, 0, 0, 0, 0, 0, 0, 0, 0, 0, 0, 0, 0, 0, 0, 0, 0, 0, 0, 0, 0, 0, 0, 0, 0, 0, 0, 0, 0, 0, 0, 0, 0, 0, 0, 0, 0, 0, 0, 0, 0, 0, 0, 0, 0, 0, 0, 0, 0, 0, 0, 0, 0, 0, 0, 0, 0, 0, 0, 0, 0, 0, 0, 0, 0, 0, 0, 0, 0, 0, 0, 0, 0, 0, 0, 0, 1, 1, 1, 1, 1, 1, 1, 1, 1, 1, 1, 1, 1, 1, 1, 1, 1, 1, 1, 1, 1, 1, 1, 1, 1, 1, 1, 1, 1, 1, 1, 1, 1, 1, 1, 1, 1, 1, 1, 1, 1, 1, 1, 1, 1, 1, 1, 1, 1, 1, 1, 1, 1, 1, 1, 1, 1, 1, 1, 1, 1, 1, 1, 1, 1, 1, 1, 1, 1, 1, 1, 1, 1, 1, 1, 1, 1, 1, 1, 1, 1, 1, 1, 1, 1, 1, 1, 1, 1, 1, 1, 1])
me_id5_001.materials.append(None)
me_id5_001.materials.append(None)
me_id5_001.materials.append(None)
me_id5_001.use_remesh_preserve_volume = False
me_id5_001.use_remesh_preserve_attributes = False
me_id5_001.use_mirror_vertex_groups = False
me_id5_001.update()

# ---- objects
ob_sketchup = bpy.data.objects.new('SketchUp', None)
ob_instance_25 = bpy.data.objects.new('instance_25', me_id78)
ob_kerangka_bawah = bpy.data.objects.new('Kerangka_Bawah', None)
ob_kaki_tenda_003 = bpy.data.objects.new('Kaki_Tenda.003', None)
ob_instance_24_002 = bpy.data.objects.new('instance_24.002', me_id43)
ob_instance_23_002 = bpy.data.objects.new('instance_23.002', me_id29)
ob_instance_22_002 = bpy.data.objects.new('instance_22.002', me_id29)
ob_instance_21_002 = bpy.data.objects.new('instance_21.002', me_id29)
ob_instance_20_002 = bpy.data.objects.new('instance_20.002', me_id29)
ob_instance_19_002 = bpy.data.objects.new('instance_19.002', me_id29)
ob_instance_18_002 = bpy.data.objects.new('instance_18.002', me_id5_001)
ob_instance_17_002 = bpy.data.objects.new('instance_17.002', me_id29)
ob_kaki_tenda_002 = bpy.data.objects.new('Kaki_Tenda.002', None)
ob_instance_24_001 = bpy.data.objects.new('instance_24.001', me_id43)
ob_instance_23_001 = bpy.data.objects.new('instance_23.001', me_id29)
ob_instance_22_001 = bpy.data.objects.new('instance_22.001', me_id29)
ob_instance_21_001 = bpy.data.objects.new('instance_21.001', me_id29)
ob_instance_20_001 = bpy.data.objects.new('instance_20.001', me_id29)
ob_instance_19_001 = bpy.data.objects.new('instance_19.001', me_id29)
ob_instance_18_001 = bpy.data.objects.new('instance_18.001', me_id5_001)
ob_instance_17_001 = bpy.data.objects.new('instance_17.001', me_id29)
ob_kaki_tenda_001 = bpy.data.objects.new('Kaki_Tenda.001', None)
ob_instance_24 = bpy.data.objects.new('instance_24', me_id43)
ob_instance_23 = bpy.data.objects.new('instance_23', me_id29)
ob_instance_22 = bpy.data.objects.new('instance_22', me_id29)
ob_instance_21 = bpy.data.objects.new('instance_21', me_id29)
ob_instance_20 = bpy.data.objects.new('instance_20', me_id29)
ob_instance_19 = bpy.data.objects.new('instance_19', me_id29)
ob_instance_18 = bpy.data.objects.new('instance_18', me_id5_001)
ob_instance_17 = bpy.data.objects.new('instance_17', me_id29)
ob_kaki_tenda = bpy.data.objects.new('Kaki_Tenda', None)
ob_instance_16 = bpy.data.objects.new('instance_16', me_id43)
ob_instance_15 = bpy.data.objects.new('instance_15', me_id29)
ob_instance_14 = bpy.data.objects.new('instance_14', me_id29)
ob_instance_13 = bpy.data.objects.new('instance_13', me_id29)
ob_instance_12 = bpy.data.objects.new('instance_12', me_id29)
ob_instance_11 = bpy.data.objects.new('instance_11', me_id29)
ob_instance_10 = bpy.data.objects.new('instance_10', me_id5_001)
ob_instance_9 = bpy.data.objects.new('instance_9', me_id29)
ob_kerangka_atas = bpy.data.objects.new('Kerangka_Atas', None)
ob_instance_8 = bpy.data.objects.new('instance_8', me_id5_001)
ob_instance_7 = bpy.data.objects.new('instance_7', me_id5_001)
ob_instance_6 = bpy.data.objects.new('instance_6', me_id5_001)
ob_instance_5 = bpy.data.objects.new('instance_5', me_id5_001)
ob_instance_4 = bpy.data.objects.new('instance_4', me_id5_001)
ob_instance_3 = bpy.data.objects.new('instance_3', me_id5_001)
ob_instance_2 = bpy.data.objects.new('instance_2', me_id5_001)
ob_instance_1 = bpy.data.objects.new('instance_1', me_id5_001)
ob_instance_0 = bpy.data.objects.new('instance_0', me_id5_001)
ob_last_saved_sketchup_view = bpy.data.objects.new('Last Saved SketchUp View', None)

# ---- transforms, parenting, visibility, modifiers, constraints
ob_sketchup.location = (0.0, 0.0, 0.0)
ob_sketchup.scale = (0.0254, 0.0254, 0.0254)
ob_sketchup.empty_image_offset = (0.0, 0.0)
ob_sketchup.lineart.crease_threshold = 0.0
ob_instance_25.parent = ob_sketchup
ob_instance_25.location = (-1.969, -1.969, 81.89)
ob_instance_25.scale = (1.02, 1.02, 1.0)
ob_instance_25.lineart.crease_threshold = 0.0
ob_instance_25.material_slots[0].link = 'OBJECT'; ob_instance_25.material_slots[0].material = mat_material_001
ob_instance_25.material_slots[1].link = 'OBJECT'; ob_instance_25.material_slots[1].material = mat_material_0_001
ob_instance_25.material_slots[2].link = 'OBJECT'; ob_instance_25.material_slots[2].material = mat_edge_color000255_001
ob_kerangka_bawah.parent = ob_sketchup
ob_kerangka_bawah.location = (0.0, 0.0, 0.0)
ob_kerangka_bawah.empty_image_offset = (0.0, 0.0)
ob_kerangka_bawah.lineart.crease_threshold = 0.0
ob_kaki_tenda_003.parent = ob_kerangka_bawah
ob_kaki_tenda_003.location = (-3.275e-15, 196.9, -1.18e-13)
ob_kaki_tenda_003.rotation_euler = (0.0, 0.0, -1.571)
ob_kaki_tenda_003.empty_image_offset = (0.0, 0.0)
ob_kaki_tenda_003.lineart.crease_threshold = 0.0
ob_instance_24_002.parent = ob_kaki_tenda_003
ob_instance_24_002.location = (0.0, 0.9843, 1.219e-13)
ob_instance_24_002.lineart.crease_threshold = 0.0
ob_instance_24_002.material_slots[0].link = 'OBJECT'; ob_instance_24_002.material_slots[0].material = mat_material_001
ob_instance_24_002.material_slots[1].link = 'OBJECT'; ob_instance_24_002.material_slots[1].material = mat_material_0_001
ob_instance_24_002.material_slots[2].link = 'OBJECT'; ob_instance_24_002.material_slots[2].material = mat_edge_color000255_001
ob_instance_23_002.parent = ob_kaki_tenda_003
ob_instance_23_002.location = (1.772, 4.399, 19.69)
ob_instance_23_002.rotation_euler = (1.571, -1.571, 0.0)
ob_instance_23_002.scale = (1.0, 1.0, 0.04087)
ob_instance_23_002.lineart.crease_threshold = 0.0
ob_instance_23_002.material_slots[0].link = 'OBJECT'; ob_instance_23_002.material_slots[0].material = mat_material_001
ob_instance_23_002.material_slots[1].link = 'OBJECT'; ob_instance_23_002.material_slots[1].material = mat_material_0_001
ob_instance_23_002.material_slots[2].link = 'OBJECT'; ob_instance_23_002.material_slots[2].material = mat_edge_color000255_001
ob_instance_22_002.parent = ob_kaki_tenda_003
ob_instance_22_002.location = (1.772, 3.615, 19.99)
ob_instance_22_002.rotation_euler = (0.0, 0.07921, 1.571)
ob_instance_22_002.lineart.crease_threshold = 0.0
ob_instance_22_002.material_slots[0].link = 'OBJECT'; ob_instance_22_002.material_slots[0].material = mat_material_001
ob_instance_22_002.material_slots[1].link = 'OBJECT'; ob_instance_22_002.material_slots[1].material = mat_material_0_001
ob_instance_22_002.material_slots[2].link = 'OBJECT'; ob_instance_22_002.material_slots[2].material = mat_edge_color000255_001
ob_instance_21_002.parent = ob_kaki_tenda_003
ob_instance_21_002.location = (3.615, 0.1969, 19.99)
ob_instance_21_002.rotation_euler = (0.0, 0.07921, 0.0)
ob_instance_21_002.lineart.crease_threshold = 0.0
ob_instance_21_002.material_slots[0].link = 'OBJECT'; ob_instance_21_002.material_slots[0].material = mat_material_001
ob_instance_21_002.material_slots[1].link = 'OBJECT'; ob_instance_21_002.material_slots[1].material = mat_material_0_001
ob_instance_21_002.material_slots[2].link = 'OBJECT'; ob_instance_21_002.material_slots[2].material = mat_edge_color000255_001
ob_instance_20_002.parent = ob_kaki_tenda_003
ob_instance_20_002.location = (7.685, 0.1969, 60.63)
ob_instance_20_002.rotation_euler = (0.0, -1.571, 0.0)
ob_instance_20_002.scale = (1.0, 1.0, 0.0826)
ob_instance_20_002.lineart.crease_threshold = 0.0
ob_instance_20_002.material_slots[0].link = 'OBJECT'; ob_instance_20_002.material_slots[0].material = mat_material_001
ob_instance_20_002.material_slots[1].link = 'OBJECT'; ob_instance_20_002.material_slots[1].material = mat_material_0_001
ob_instance_20_002.material_slots[2].link = 'OBJECT'; ob_instance_20_002.material_slots[2].material = mat_edge_color000255_001
ob_instance_19_002.parent = ob_kaki_tenda_003
ob_instance_19_002.location = (1.772, 7.685, 60.63)
ob_instance_19_002.rotation_euler = (1.571, -1.571, 0.0)
ob_instance_19_002.scale = (1.0, 1.0, 0.0826)
ob_instance_19_002.lineart.crease_threshold = 0.0
ob_instance_19_002.material_slots[0].link = 'OBJECT'; ob_instance_19_002.material_slots[0].material = mat_material_001
ob_instance_19_002.material_slots[1].link = 'OBJECT'; ob_instance_19_002.material_slots[1].material = mat_material_0_001
ob_instance_19_002.material_slots[2].link = 'OBJECT'; ob_instance_19_002.material_slots[2].material = mat_edge_color000255_001
ob_instance_18_002.parent = ob_kaki_tenda_003
ob_instance_18_002.location = (0.0, 0.9843, 1.18e-13)
ob_instance_18_002.scale = (1.0, 1.0, 1.25)
ob_instance_18_002.lineart.crease_threshold = 0.0
ob_instance_18_002.material_slots[0].link = 'OBJECT'; ob_instance_18_002.material_slots[0].material = mat_material_001
ob_instance_18_002.material_slots[1].link = 'OBJECT'; ob_instance_18_002.material_slots[1].material = mat_material_0_001
ob_instance_18_002.material_slots[2].link = 'OBJECT'; ob_instance_18_002.material_slots[2].material = mat_edge_color000255_001
ob_instance_17_002.parent = ob_kaki_tenda_003
ob_instance_17_002.location = (4.399, 0.1969, 19.69)
ob_instance_17_002.rotation_euler = (0.0, -1.571, 0.0)
ob_instance_17_002.scale = (1.0, 1.0, 0.04087)
ob_instance_17_002.lineart.crease_threshold = 0.0
ob_instance_17_002.material_slots[0].link = 'OBJECT'; ob_instance_17_002.material_slots[0].material = mat_material_001
ob_instance_17_002.material_slots[1].link = 'OBJECT'; ob_instance_17_002.material_slots[1].material = mat_material_0_001
ob_instance_17_002.material_slots[2].link = 'OBJECT'; ob_instance_17_002.material_slots[2].material = mat_edge_color000255_001
ob_kaki_tenda_002.parent = ob_kerangka_bawah
ob_kaki_tenda_002.location = (196.9, 196.9, -8.85e-14)
ob_kaki_tenda_002.rotation_euler = (0.0, -0.0, 3.142)
ob_kaki_tenda_002.empty_image_offset = (0.0, 0.0)
ob_kaki_tenda_002.lineart.crease_threshold = 0.0
ob_instance_24_001.parent = ob_kaki_tenda_002
ob_instance_24_001.location = (0.0, 0.9843, 1.219e-13)
ob_instance_24_001.lineart.crease_threshold = 0.0
ob_instance_24_001.material_slots[0].link = 'OBJECT'; ob_instance_24_001.material_slots[0].material = mat_material_001
ob_instance_24_001.material_slots[1].link = 'OBJECT'; ob_instance_24_001.material_slots[1].material = mat_material_0_001
ob_instance_24_001.material_slots[2].link = 'OBJECT'; ob_instance_24_001.material_slots[2].material = mat_edge_color000255_001
ob_instance_23_001.parent = ob_kaki_tenda_002
ob_instance_23_001.location = (1.772, 4.399, 19.69)
ob_instance_23_001.rotation_euler = (1.571, -1.571, 0.0)
ob_instance_23_001.scale = (1.0, 1.0, 0.04087)
ob_instance_23_001.lineart.crease_threshold = 0.0
ob_instance_23_001.material_slots[0].link = 'OBJECT'; ob_instance_23_001.material_slots[0].material = mat_material_001
ob_instance_23_001.material_slots[1].link = 'OBJECT'; ob_instance_23_001.material_slots[1].material = mat_material_0_001
ob_instance_23_001.material_slots[2].link = 'OBJECT'; ob_instance_23_001.material_slots[2].material = mat_edge_color000255_001
ob_instance_22_001.parent = ob_kaki_tenda_002
ob_instance_22_001.location = (1.772, 3.615, 19.99)
ob_instance_22_001.rotation_euler = (0.0, 0.07921, 1.571)
ob_instance_22_001.lineart.crease_threshold = 0.0
ob_instance_22_001.material_slots[0].link = 'OBJECT'; ob_instance_22_001.material_slots[0].material = mat_material_001
ob_instance_22_001.material_slots[1].link = 'OBJECT'; ob_instance_22_001.material_slots[1].material = mat_material_0_001
ob_instance_22_001.material_slots[2].link = 'OBJECT'; ob_instance_22_001.material_slots[2].material = mat_edge_color000255_001
ob_instance_21_001.parent = ob_kaki_tenda_002
ob_instance_21_001.location = (3.615, 0.1969, 19.99)
ob_instance_21_001.rotation_euler = (0.0, 0.07921, 0.0)
ob_instance_21_001.lineart.crease_threshold = 0.0
ob_instance_21_001.material_slots[0].link = 'OBJECT'; ob_instance_21_001.material_slots[0].material = mat_material_001
ob_instance_21_001.material_slots[1].link = 'OBJECT'; ob_instance_21_001.material_slots[1].material = mat_material_0_001
ob_instance_21_001.material_slots[2].link = 'OBJECT'; ob_instance_21_001.material_slots[2].material = mat_edge_color000255_001
ob_instance_20_001.parent = ob_kaki_tenda_002
ob_instance_20_001.location = (7.685, 0.1969, 60.63)
ob_instance_20_001.rotation_euler = (0.0, -1.571, 0.0)
ob_instance_20_001.scale = (1.0, 1.0, 0.0826)
ob_instance_20_001.lineart.crease_threshold = 0.0
ob_instance_20_001.material_slots[0].link = 'OBJECT'; ob_instance_20_001.material_slots[0].material = mat_material_001
ob_instance_20_001.material_slots[1].link = 'OBJECT'; ob_instance_20_001.material_slots[1].material = mat_material_0_001
ob_instance_20_001.material_slots[2].link = 'OBJECT'; ob_instance_20_001.material_slots[2].material = mat_edge_color000255_001
ob_instance_19_001.parent = ob_kaki_tenda_002
ob_instance_19_001.location = (1.772, 7.685, 60.63)
ob_instance_19_001.rotation_euler = (1.571, -1.571, 0.0)
ob_instance_19_001.scale = (1.0, 1.0, 0.0826)
ob_instance_19_001.lineart.crease_threshold = 0.0
ob_instance_19_001.material_slots[0].link = 'OBJECT'; ob_instance_19_001.material_slots[0].material = mat_material_001
ob_instance_19_001.material_slots[1].link = 'OBJECT'; ob_instance_19_001.material_slots[1].material = mat_material_0_001
ob_instance_19_001.material_slots[2].link = 'OBJECT'; ob_instance_19_001.material_slots[2].material = mat_edge_color000255_001
ob_instance_18_001.parent = ob_kaki_tenda_002
ob_instance_18_001.location = (0.0, 0.9843, 1.18e-13)
ob_instance_18_001.scale = (1.0, 1.0, 1.25)
ob_instance_18_001.lineart.crease_threshold = 0.0
ob_instance_18_001.material_slots[0].link = 'OBJECT'; ob_instance_18_001.material_slots[0].material = mat_material_001
ob_instance_18_001.material_slots[1].link = 'OBJECT'; ob_instance_18_001.material_slots[1].material = mat_material_0_001
ob_instance_18_001.material_slots[2].link = 'OBJECT'; ob_instance_18_001.material_slots[2].material = mat_edge_color000255_001
ob_instance_17_001.parent = ob_kaki_tenda_002
ob_instance_17_001.location = (4.399, 0.1969, 19.69)
ob_instance_17_001.rotation_euler = (0.0, -1.571, 0.0)
ob_instance_17_001.scale = (1.0, 1.0, 0.04087)
ob_instance_17_001.lineart.crease_threshold = 0.0
ob_instance_17_001.material_slots[0].link = 'OBJECT'; ob_instance_17_001.material_slots[0].material = mat_material_001
ob_instance_17_001.material_slots[1].link = 'OBJECT'; ob_instance_17_001.material_slots[1].material = mat_material_0_001
ob_instance_17_001.material_slots[2].link = 'OBJECT'; ob_instance_17_001.material_slots[2].material = mat_edge_color000255_001
ob_kaki_tenda_001.parent = ob_kerangka_bawah
ob_kaki_tenda_001.location = (196.9, -5.551e-17, -1.17e-13)
ob_kaki_tenda_001.rotation_euler = (0.0, -0.0, 1.571)
ob_kaki_tenda_001.empty_image_offset = (0.0, 0.0)
ob_kaki_tenda_001.lineart.crease_threshold = 0.0
ob_instance_24.parent = ob_kaki_tenda_001
ob_instance_24.location = (0.0, 0.9843, 1.219e-13)
ob_instance_24.lineart.crease_threshold = 0.0
ob_instance_24.material_slots[0].link = 'OBJECT'; ob_instance_24.material_slots[0].material = mat_material_001
ob_instance_24.material_slots[1].link = 'OBJECT'; ob_instance_24.material_slots[1].material = mat_material_0_001
ob_instance_24.material_slots[2].link = 'OBJECT'; ob_instance_24.material_slots[2].material = mat_edge_color000255_001
ob_instance_23.parent = ob_kaki_tenda_001
ob_instance_23.location = (1.772, 4.399, 19.69)
ob_instance_23.rotation_euler = (1.571, -1.571, 0.0)
ob_instance_23.scale = (1.0, 1.0, 0.04087)
ob_instance_23.lineart.crease_threshold = 0.0
ob_instance_23.material_slots[0].link = 'OBJECT'; ob_instance_23.material_slots[0].material = mat_material_001
ob_instance_23.material_slots[1].link = 'OBJECT'; ob_instance_23.material_slots[1].material = mat_material_0_001
ob_instance_23.material_slots[2].link = 'OBJECT'; ob_instance_23.material_slots[2].material = mat_edge_color000255_001
ob_instance_22.parent = ob_kaki_tenda_001
ob_instance_22.location = (1.772, 3.615, 19.99)
ob_instance_22.rotation_euler = (0.0, 0.07921, 1.571)
ob_instance_22.lineart.crease_threshold = 0.0
ob_instance_22.material_slots[0].link = 'OBJECT'; ob_instance_22.material_slots[0].material = mat_material_001
ob_instance_22.material_slots[1].link = 'OBJECT'; ob_instance_22.material_slots[1].material = mat_material_0_001
ob_instance_22.material_slots[2].link = 'OBJECT'; ob_instance_22.material_slots[2].material = mat_edge_color000255_001
ob_instance_21.parent = ob_kaki_tenda_001
ob_instance_21.location = (3.615, 0.1969, 19.99)
ob_instance_21.rotation_euler = (0.0, 0.07921, 0.0)
ob_instance_21.lineart.crease_threshold = 0.0
ob_instance_21.material_slots[0].link = 'OBJECT'; ob_instance_21.material_slots[0].material = mat_material_001
ob_instance_21.material_slots[1].link = 'OBJECT'; ob_instance_21.material_slots[1].material = mat_material_0_001
ob_instance_21.material_slots[2].link = 'OBJECT'; ob_instance_21.material_slots[2].material = mat_edge_color000255_001
ob_instance_20.parent = ob_kaki_tenda_001
ob_instance_20.location = (7.685, 0.1969, 60.63)
ob_instance_20.rotation_euler = (0.0, -1.571, 0.0)
ob_instance_20.scale = (1.0, 1.0, 0.0826)
ob_instance_20.lineart.crease_threshold = 0.0
ob_instance_20.material_slots[0].link = 'OBJECT'; ob_instance_20.material_slots[0].material = mat_material_001
ob_instance_20.material_slots[1].link = 'OBJECT'; ob_instance_20.material_slots[1].material = mat_material_0_001
ob_instance_20.material_slots[2].link = 'OBJECT'; ob_instance_20.material_slots[2].material = mat_edge_color000255_001
ob_instance_19.parent = ob_kaki_tenda_001
ob_instance_19.location = (1.772, 7.685, 60.63)
ob_instance_19.rotation_euler = (1.571, -1.571, 0.0)
ob_instance_19.scale = (1.0, 1.0, 0.0826)
ob_instance_19.lineart.crease_threshold = 0.0
ob_instance_19.material_slots[0].link = 'OBJECT'; ob_instance_19.material_slots[0].material = mat_material_001
ob_instance_19.material_slots[1].link = 'OBJECT'; ob_instance_19.material_slots[1].material = mat_material_0_001
ob_instance_19.material_slots[2].link = 'OBJECT'; ob_instance_19.material_slots[2].material = mat_edge_color000255_001
ob_instance_18.parent = ob_kaki_tenda_001
ob_instance_18.location = (0.0, 0.9843, 1.18e-13)
ob_instance_18.scale = (1.0, 1.0, 1.25)
ob_instance_18.lineart.crease_threshold = 0.0
ob_instance_18.material_slots[0].link = 'OBJECT'; ob_instance_18.material_slots[0].material = mat_material_001
ob_instance_18.material_slots[1].link = 'OBJECT'; ob_instance_18.material_slots[1].material = mat_material_0_001
ob_instance_18.material_slots[2].link = 'OBJECT'; ob_instance_18.material_slots[2].material = mat_edge_color000255_001
ob_instance_17.parent = ob_kaki_tenda_001
ob_instance_17.location = (4.399, 0.1969, 19.69)
ob_instance_17.rotation_euler = (0.0, -1.571, 0.0)
ob_instance_17.scale = (1.0, 1.0, 0.04087)
ob_instance_17.lineart.crease_threshold = 0.0
ob_instance_17.material_slots[0].link = 'OBJECT'; ob_instance_17.material_slots[0].material = mat_material_001
ob_instance_17.material_slots[1].link = 'OBJECT'; ob_instance_17.material_slots[1].material = mat_material_0_001
ob_instance_17.material_slots[2].link = 'OBJECT'; ob_instance_17.material_slots[2].material = mat_edge_color000255_001
ob_kaki_tenda.parent = ob_kerangka_bawah
ob_kaki_tenda.location = (0.0, 0.0, 0.0)
ob_kaki_tenda.empty_image_offset = (0.0, 0.0)
ob_kaki_tenda.lineart.crease_threshold = 0.0
ob_instance_16.parent = ob_kaki_tenda
ob_instance_16.location = (0.0, 0.9843, 1.219e-13)
ob_instance_16.lineart.crease_threshold = 0.0
ob_instance_16.material_slots[0].link = 'OBJECT'; ob_instance_16.material_slots[0].material = mat_material_001
ob_instance_16.material_slots[1].link = 'OBJECT'; ob_instance_16.material_slots[1].material = mat_material_0_001
ob_instance_16.material_slots[2].link = 'OBJECT'; ob_instance_16.material_slots[2].material = mat_edge_color000255_001
ob_instance_15.parent = ob_kaki_tenda
ob_instance_15.location = (1.772, 4.399, 19.69)
ob_instance_15.rotation_euler = (1.571, -1.571, 0.0)
ob_instance_15.scale = (1.0, 1.0, 0.04087)
ob_instance_15.lineart.crease_threshold = 0.0
ob_instance_15.material_slots[0].link = 'OBJECT'; ob_instance_15.material_slots[0].material = mat_material_001
ob_instance_15.material_slots[1].link = 'OBJECT'; ob_instance_15.material_slots[1].material = mat_material_0_001
ob_instance_15.material_slots[2].link = 'OBJECT'; ob_instance_15.material_slots[2].material = mat_edge_color000255_001
ob_instance_14.parent = ob_kaki_tenda
ob_instance_14.location = (1.772, 3.615, 19.99)
ob_instance_14.rotation_euler = (0.0, 0.07921, 1.571)
ob_instance_14.lineart.crease_threshold = 0.0
ob_instance_14.material_slots[0].link = 'OBJECT'; ob_instance_14.material_slots[0].material = mat_material_001
ob_instance_14.material_slots[1].link = 'OBJECT'; ob_instance_14.material_slots[1].material = mat_material_0_001
ob_instance_14.material_slots[2].link = 'OBJECT'; ob_instance_14.material_slots[2].material = mat_edge_color000255_001
ob_instance_13.parent = ob_kaki_tenda
ob_instance_13.location = (3.615, 0.1969, 19.99)
ob_instance_13.rotation_euler = (0.0, 0.07921, 0.0)
ob_instance_13.lineart.crease_threshold = 0.0
ob_instance_13.material_slots[0].link = 'OBJECT'; ob_instance_13.material_slots[0].material = mat_material_001
ob_instance_13.material_slots[1].link = 'OBJECT'; ob_instance_13.material_slots[1].material = mat_material_0_001
ob_instance_13.material_slots[2].link = 'OBJECT'; ob_instance_13.material_slots[2].material = mat_edge_color000255_001
ob_instance_12.parent = ob_kaki_tenda
ob_instance_12.location = (7.685, 0.1969, 60.63)
ob_instance_12.rotation_euler = (0.0, -1.571, 0.0)
ob_instance_12.scale = (1.0, 1.0, 0.0826)
ob_instance_12.lineart.crease_threshold = 0.0
ob_instance_12.material_slots[0].link = 'OBJECT'; ob_instance_12.material_slots[0].material = mat_material_001
ob_instance_12.material_slots[1].link = 'OBJECT'; ob_instance_12.material_slots[1].material = mat_material_0_001
ob_instance_12.material_slots[2].link = 'OBJECT'; ob_instance_12.material_slots[2].material = mat_edge_color000255_001
ob_instance_11.parent = ob_kaki_tenda
ob_instance_11.location = (1.772, 7.685, 60.63)
ob_instance_11.rotation_euler = (1.571, -1.571, 0.0)
ob_instance_11.scale = (1.0, 1.0, 0.0826)
ob_instance_11.lineart.crease_threshold = 0.0
ob_instance_11.material_slots[0].link = 'OBJECT'; ob_instance_11.material_slots[0].material = mat_material_001
ob_instance_11.material_slots[1].link = 'OBJECT'; ob_instance_11.material_slots[1].material = mat_material_0_001
ob_instance_11.material_slots[2].link = 'OBJECT'; ob_instance_11.material_slots[2].material = mat_edge_color000255_001
ob_instance_10.parent = ob_kaki_tenda
ob_instance_10.location = (0.0, 0.9843, 1.18e-13)
ob_instance_10.scale = (1.0, 1.0, 1.25)
ob_instance_10.lineart.crease_threshold = 0.0
ob_instance_10.material_slots[0].link = 'OBJECT'; ob_instance_10.material_slots[0].material = mat_material_001
ob_instance_10.material_slots[1].link = 'OBJECT'; ob_instance_10.material_slots[1].material = mat_material_0_001
ob_instance_10.material_slots[2].link = 'OBJECT'; ob_instance_10.material_slots[2].material = mat_edge_color000255_001
ob_instance_9.parent = ob_kaki_tenda
ob_instance_9.location = (4.399, 0.1969, 19.69)
ob_instance_9.rotation_euler = (0.0, -1.571, 0.0)
ob_instance_9.scale = (1.0, 1.0, 0.04087)
ob_instance_9.lineart.crease_threshold = 0.0
ob_instance_9.material_slots[0].link = 'OBJECT'; ob_instance_9.material_slots[0].material = mat_material_001
ob_instance_9.material_slots[1].link = 'OBJECT'; ob_instance_9.material_slots[1].material = mat_material_0_001
ob_instance_9.material_slots[2].link = 'OBJECT'; ob_instance_9.material_slots[2].material = mat_edge_color000255_001
ob_kerangka_atas.parent = ob_sketchup
ob_kerangka_atas.location = (-7.918e-05, -3.109e-14, 97.44)
ob_kerangka_atas.empty_image_offset = (0.0, 0.0)
ob_kerangka_atas.lineart.crease_threshold = 0.0
ob_instance_8.parent = ob_kerangka_atas
ob_instance_8.location = (0.9843, 0.8569, 1.969)
ob_instance_8.rotation_euler = (-1.571, 1.571, 0.0)
ob_instance_8.scale = (1.0, 1.0, 2.477)
ob_instance_8.lineart.crease_threshold = 0.0
ob_instance_8.material_slots[0].link = 'OBJECT'; ob_instance_8.material_slots[0].material = mat_material_001
ob_instance_8.material_slots[1].link = 'OBJECT'; ob_instance_8.material_slots[1].material = mat_material_0_001
ob_instance_8.material_slots[2].link = 'OBJECT'; ob_instance_8.material_slots[2].material = mat_edge_color000255_001
ob_instance_7.parent = ob_kerangka_atas
ob_instance_7.location = (195.9, 195.9, 1.969)
ob_instance_7.rotation_euler = (1.571, 1.571, 0.0)
ob_instance_7.scale = (1.0, 1.0, 2.477)
ob_instance_7.lineart.crease_threshold = 0.0
ob_instance_7.material_slots[0].link = 'OBJECT'; ob_instance_7.material_slots[0].material = mat_material_001
ob_instance_7.material_slots[1].link = 'OBJECT'; ob_instance_7.material_slots[1].material = mat_material_0_001
ob_instance_7.material_slots[2].link = 'OBJECT'; ob_instance_7.material_slots[2].material = mat_edge_color000255_001
ob_instance_6.parent = ob_kerangka_atas
ob_instance_6.location = (0.9843, 0.9843, 1.969)
ob_instance_6.rotation_euler = (-0.0, 1.571, 0.0)
ob_instance_6.scale = (1.0, 1.0, 2.477)
ob_instance_6.lineart.crease_threshold = 0.0
ob_instance_6.material_slots[0].link = 'OBJECT'; ob_instance_6.material_slots[0].material = mat_material_001
ob_instance_6.material_slots[1].link = 'OBJECT'; ob_instance_6.material_slots[1].material = mat_material_0_001
ob_instance_6.material_slots[2].link = 'OBJECT'; ob_instance_6.material_slots[2].material = mat_edge_color000255_001
ob_instance_5.parent = ob_kerangka_atas
ob_instance_5.location = (97.5, 98.48, 28.8)
ob_instance_5.scale = (1.0, 1.0, 0.6)
ob_instance_5.lineart.crease_threshold = 0.0
ob_instance_5.material_slots[0].link = 'OBJECT'; ob_instance_5.material_slots[0].material = mat_material_001
ob_instance_5.material_slots[1].link = 'OBJECT'; ob_instance_5.material_slots[1].material = mat_material_0_001
ob_instance_5.material_slots[2].link = 'OBJECT'; ob_instance_5.material_slots[2].material = mat_edge_color000255_001
ob_instance_4.parent = ob_kerangka_atas
ob_instance_4.location = (0.857, 196.0, 1.952)
ob_instance_4.rotation_euler = (-1.229e-07, 1.309, -0.7854)
ob_instance_4.scale = (1.0, 1.0, 1.808)
ob_instance_4.lineart.crease_threshold = 0.0
ob_instance_4.material_slots[0].link = 'OBJECT'; ob_instance_4.material_slots[0].material = mat_material_001
ob_instance_4.material_slots[1].link = 'OBJECT'; ob_instance_4.material_slots[1].material = mat_material_0_001
ob_instance_4.material_slots[2].link = 'OBJECT'; ob_instance_4.material_slots[2].material = mat_edge_color000255_001
ob_instance_3.parent = ob_kerangka_atas
ob_instance_3.location = (196.0, 196.0, 1.952)
ob_instance_3.rotation_euler = (-2.493e-07, 1.309, -2.356)
ob_instance_3.scale = (1.0, 1.0, 1.808)
ob_instance_3.lineart.crease_threshold = 0.0
ob_instance_3.material_slots[0].link = 'OBJECT'; ob_instance_3.material_slots[0].material = mat_material_001
ob_instance_3.material_slots[1].link = 'OBJECT'; ob_instance_3.material_slots[1].material = mat_material_0_001
ob_instance_3.material_slots[2].link = 'OBJECT'; ob_instance_3.material_slots[2].material = mat_edge_color000255_001
ob_instance_2.parent = ob_kerangka_atas
ob_instance_2.location = (196.0, 0.8568, 1.952)
ob_instance_2.rotation_euler = (2.493e-07, 1.309, 2.356)
ob_instance_2.scale = (1.0, 1.0, 1.808)
ob_instance_2.lineart.crease_threshold = 0.0
ob_instance_2.material_slots[0].link = 'OBJECT'; ob_instance_2.material_slots[0].material = mat_material_001
ob_instance_2.material_slots[1].link = 'OBJECT'; ob_instance_2.material_slots[1].material = mat_material_0_001
ob_instance_2.material_slots[2].link = 'OBJECT'; ob_instance_2.material_slots[2].material = mat_edge_color000255_001
ob_instance_1.parent = ob_kerangka_atas
ob_instance_1.location = (0.8569, 0.8569, 1.952)
ob_instance_1.rotation_euler = (1.229e-07, 1.309, 0.7854)
ob_instance_1.scale = (1.0, 1.0, 1.808)
ob_instance_1.lineart.crease_threshold = 0.0
ob_instance_1.material_slots[0].link = 'OBJECT'; ob_instance_1.material_slots[0].material = mat_material_001
ob_instance_1.material_slots[1].link = 'OBJECT'; ob_instance_1.material_slots[1].material = mat_material_0_001
ob_instance_1.material_slots[2].link = 'OBJECT'; ob_instance_1.material_slots[2].material = mat_edge_color000255_001
ob_instance_0.parent = ob_kerangka_atas
ob_instance_0.location = (196.0, 195.9, 1.969)
ob_instance_0.rotation_euler = (-3.142, 1.571, 0.0)
ob_instance_0.scale = (1.0, 1.0, 2.477)
ob_instance_0.lineart.crease_threshold = 0.0
ob_instance_0.material_slots[0].link = 'OBJECT'; ob_instance_0.material_slots[0].material = mat_material_001
ob_instance_0.material_slots[1].link = 'OBJECT'; ob_instance_0.material_slots[1].material = mat_material_0_001
ob_instance_0.material_slots[2].link = 'OBJECT'; ob_instance_0.material_slots[2].material = mat_edge_color000255_001
ob_last_saved_sketchup_view.parent = ob_sketchup
ob_last_saved_sketchup_view.location = (-1.202e+34, 2.27e-43, 2.803e-45)
ob_last_saved_sketchup_view.scale = (0.0, 0.0, 0.0)
ob_last_saved_sketchup_view.empty_image_offset = (0.0, 0.0)
ob_last_saved_sketchup_view.lineart.crease_threshold = 0.0

# ---- collection membership
col_collection_1.objects.link(ob_sketchup)
col_collection_1.objects.link(ob_instance_25)
col_collection_1.objects.link(ob_kerangka_bawah)
col_collection_1.objects.link(ob_kaki_tenda_003)
col_collection_1.objects.link(ob_instance_24_002)
col_collection_1.objects.link(ob_instance_23_002)
col_collection_1.objects.link(ob_instance_22_002)
col_collection_1.objects.link(ob_instance_21_002)
col_collection_1.objects.link(ob_instance_20_002)
col_collection_1.objects.link(ob_instance_19_002)
col_collection_1.objects.link(ob_instance_18_002)
col_collection_1.objects.link(ob_instance_17_002)
col_collection_1.objects.link(ob_kaki_tenda_002)
col_collection_1.objects.link(ob_instance_24_001)
col_collection_1.objects.link(ob_instance_23_001)
col_collection_1.objects.link(ob_instance_22_001)
col_collection_1.objects.link(ob_instance_21_001)
col_collection_1.objects.link(ob_instance_20_001)
col_collection_1.objects.link(ob_instance_19_001)
col_collection_1.objects.link(ob_instance_18_001)
col_collection_1.objects.link(ob_instance_17_001)
col_collection_1.objects.link(ob_kaki_tenda_001)
col_collection_1.objects.link(ob_instance_24)
col_collection_1.objects.link(ob_instance_23)
col_collection_1.objects.link(ob_instance_22)
col_collection_1.objects.link(ob_instance_21)
col_collection_1.objects.link(ob_instance_20)
col_collection_1.objects.link(ob_instance_19)
col_collection_1.objects.link(ob_instance_18)
col_collection_1.objects.link(ob_instance_17)
col_collection_1.objects.link(ob_kaki_tenda)
col_collection_1.objects.link(ob_instance_16)
col_collection_1.objects.link(ob_instance_15)
col_collection_1.objects.link(ob_instance_14)
col_collection_1.objects.link(ob_instance_13)
col_collection_1.objects.link(ob_instance_12)
col_collection_1.objects.link(ob_instance_11)
col_collection_1.objects.link(ob_instance_10)
col_collection_1.objects.link(ob_instance_9)
col_collection_1.objects.link(ob_kerangka_atas)
col_collection_1.objects.link(ob_instance_8)
col_collection_1.objects.link(ob_instance_7)
col_collection_1.objects.link(ob_instance_6)
col_collection_1.objects.link(ob_instance_5)
col_collection_1.objects.link(ob_instance_4)
col_collection_1.objects.link(ob_instance_3)
col_collection_1.objects.link(ob_instance_2)
col_collection_1.objects.link(ob_instance_1)
col_collection_1.objects.link(ob_instance_0)
col_collection_1.objects.link(ob_last_saved_sketchup_view)

# ---- scene / render settings (as saved in the file)
scene.frame_start = 1; scene.frame_end = 250; scene.frame_set(1)
scene.render.engine = 'BLENDER_EEVEE_NEXT'
scene.render.resolution_percentage = 50
scene.render.dither_intensity = 0.0
scene.cycles.use_denoising = False
scene.cycles.samples = 10
scene.cycles.sampling_pattern = 'TABULATED_SOBOL'
scene.cycles.light_sampling_threshold = 0.0
scene.cycles.use_adaptive_sampling = False
scene.cycles.use_light_tree = False
scene.cycles.blur_glossy = 0.0
scene.cycles.pixel_filter_type = 'GAUSSIAN'
scene.cycles.sample_clamp_indirect = 0.0
scene.view_settings.view_transform = 'Standard'
bpy.context.view_layer.update()

# ---- added for rendering (the .blend has no active camera and no usable light): camera, sun
cam_auto = bpy.data.cameras.new('AutoCamera')
cam_auto.lens = 50.0
cam_auto.sensor_width = 36.0
cam_auto.clip_end = 1000.0
ob_auto_camera = bpy.data.objects.new('AutoCamera', cam_auto)
scene.collection.objects.link(ob_auto_camera)
ob_auto_camera.location = (10.381, -6.95669, 8.56962)
ob_auto_camera.rotation_euler = (1.09748, -7.21219e-08, 0.694738)
scene.camera = ob_auto_camera
light_auto_sun = bpy.data.lights.new('AutoSun', 'SUN')
light_auto_sun.energy = 3.0
light_auto_sun.angle = 0.0523599
ob_auto_sun = bpy.data.objects.new('AutoSun', light_auto_sun)
scene.collection.objects.link(ob_auto_sun)
ob_auto_sun.rotation_euler = (0.872665, 0.174533, 0.523599)
bpy.context.view_layer.update()
